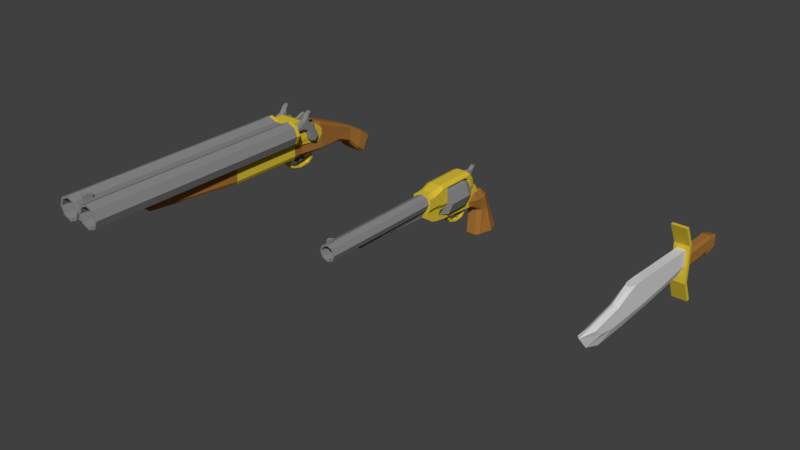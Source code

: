 # Source: Weapon_Set.blend  (saved by Blender 2.79.0; exported with 4.5.12 LTS)
import bpy
from mathutils import Matrix  # noqa: F401  (used for matrix-valued properties, if any)

bpy.ops.wm.read_factory_settings(use_empty=True)
scene = bpy.context.scene
scene.name = 'Scene'

# ---- collections
col_collection_1 = bpy.data.collections.new('Collection 1'); scene.collection.children.link(col_collection_1)

# ---- materials (node trees are filled in below, after node groups)
mat_brass = bpy.data.materials.new('Brass')
mat_brass.alpha_threshold = 0.0
mat_brass.diffuse_color = (0.7105, 0.528, 0.03859, 1.0)
mat_brass.roughness = 0.5
mat_metal = bpy.data.materials.new('Metal')
mat_metal.alpha_threshold = 0.0
mat_metal.diffuse_color = (0.2462, 0.2462, 0.2462, 1.0)
mat_metal.roughness = 0.5
mat_wood = bpy.data.materials.new('Wood')
mat_wood.alpha_threshold = 0.0
mat_wood.diffuse_color = (0.3763, 0.1651, 0.0356, 1.0)
mat_wood.roughness = 0.5
mat_metal_light = bpy.data.materials.new('Metal_Light')
mat_metal_light.alpha_threshold = 0.0
mat_metal_light.diffuse_color = (0.686, 0.686, 0.686, 1.0)
mat_metal_light.roughness = 0.5

# ---- material node trees
mat_metal_light.use_nodes = True; mat_metal_light.node_tree.nodes.clear()
_N = mat_metal_light.node_tree.nodes; _L = mat_metal_light.node_tree.links
n0 = _N.new('ShaderNodeOutputMaterial'); n0.name = 'Material Output'; n0.location = (300, 300)
n1 = _N.new('ShaderNodeBsdfDiffuse'); n1.name = 'Diffuse BSDF'; n1.location = (10, 300)
n1.inputs[0].default_value = (0.686, 0.686, 0.686, 1.0)
_L.new(n1.outputs[0], n0.inputs[0])
n0.is_active_output = True

# ---- world
world_world = bpy.data.worlds.new('World'); scene.world = world_world
world_world.color = (0.05088, 0.05088, 0.05088)
world_world.use_sun_shadow = False
world_world.sun_shadow_jitter_overblur = 0.0
world_world.cycles.sampling_method = 'MANUAL'

# ---- meshes
me_cube_015 = bpy.data.meshes.new('Cube.015')
me_cube_015.from_pydata([(-0.01683, -0.09356, -0.02238), (-0.01462, -0.09356, -0.02719), (0.01457, -0.09356, -0.02719), (-0.006008, 0.006964, 0.02497), (0.005949, 0.006964, 0.02497), (-0.0201, 0.0124, -0.004708), (0.02005, 0.0124, -0.004708), (0.02005, 0.006964, -0.004708), (-0.0201, 0.006964, -0.004708), (0.02005, -0.09356, -0.004708), (0.01678, -0.09356, -0.02238), (-0.0201, -0.09356, -0.004708), (0.01824, 0.0124, 0.03006), (0.01824, 0.006964, 0.03006), (0.03053, 0.0124, 0.0003834), (0.03053, 0.006964, 0.0003834), (-0.03059, 0.0124, 0.0003834), (-0.0183, 0.0124, 0.03006), (-0.0183, 0.006964, 0.03006), (-0.03059, 0.006964, 0.0003834), (0.02005, 0.03172, -0.004708), (-2.917e-05, 0.06592, 0.008528), (0.03562, 0.006964, 0.01267), (-0.03568, 0.006964, 0.01267), (0.006059, 0.01306, 0.02501), (0.03053, 0.006964, 0.02497), (-0.03059, 0.006964, 0.02497), (0.005949, 0.0124, 0.0003833), (0.02005, 0.006964, 0.0003833), (-0.0201, 0.006964, 0.0003833), (-0.006008, 0.0124, 0.0003833), (-0.01683, -0.09356, -0.004708), (0.01678, -0.09356, -0.004708), (0.01827, 0.02045, 0.01284), (0.01824, 0.01666, 0.02497), (0.0199, 0.01752, 0.002182), (-0.01833, 0.02045, 0.01284), (-0.01996, 0.01752, 0.002182), (-0.03058, 0.01278, 0.02484), (-0.0183, 0.01666, 0.02497), (0.03052, 0.01278, 0.02484), (0.03561, 0.01255, 0.01267), (-0.03567, 0.01255, 0.01267), (-0.006117, 0.01306, 0.02501), (0.01824, 0.03172, 0.02497), (-0.0201, 0.03172, -0.004708), (-2.917e-05, 0.03172, 0.02497), (-0.0183, 0.03172, 0.02497), (0.02005, -0.09356, -0.02377), (-0.0183, 0.06592, 0.008528), (0.01976, 0.0165, -0.008395), (-0.01982, 0.0165, -0.008395), (-0.01837, 0.07383, -0.008651), (0.01831, 0.07383, -0.008651), (0.01824, 0.06592, 0.008528), (0.01824, 0.06592, -0.0169), (-0.0183, 0.06592, -0.0169), (-0.0183, 0.07377, 0.001301), (0.01824, 0.07377, 0.001301), (-2.916e-05, 0.07377, 0.001301), (-0.0201, 0.01666, -0.02377), (0.01741, 0.01666, -0.02896), (0.01741, -0.09356, -0.02896), (-0.0201, -0.09356, -0.02377), (-0.01746, -0.09356, -0.02896), (0.02005, 0.01666, -0.02377), (-0.01746, 0.01666, -0.02896), (-0.01683, -0.09416, -0.02238), (-0.01683, -0.09416, -0.01595), (-0.01462, -0.09416, -0.02719), (0.01678, -0.09416, -0.02238), (0.01457, -0.09416, -0.02719), (0.01678, -0.09416, -0.01595), (-0.01683, -0.09416, -0.004708), (0.01678, -0.09416, -0.004708), (-0.01683, -0.09416, -0.02238), (-0.01683, -0.09416, -0.01595), (-0.01462, -0.09416, -0.02719), (0.01678, -0.09416, -0.02238), (0.01457, -0.09416, -0.02719), (0.01678, -0.09416, -0.01595), (-0.01683, -0.09416, -0.004708), (0.01678, -0.09416, -0.004708), (-0.0201, -0.09416, -0.02377), (-0.01746, -0.09416, -0.02896), (0.02005, -0.09416, -0.02377), (0.01741, -0.09416, -0.02896), (-0.0201, -0.09416, -0.005124), (0.02005, -0.09416, -0.004708), (-0.01574, -0.2364, -0.01353), (-0.01367, -0.2364, -0.01664), (0.01361, -0.2364, -0.01664), (0.01568, -0.2364, -0.01409), (-0.01574, -0.2364, -0.004708), (0.01568, -0.2364, -0.004708), (-0.007046, -0.09356, 0.0004057), (-0.008411, -0.09356, 0.0004058), (0.008353, 0.006964, 0.0004058), (-0.008411, 0.006964, 0.0004058), (0.008353, -0.09356, 0.0004058), (0.006987, -0.09356, 0.0004057), (0.006987, -0.09416, 0.0004057), (-0.007046, -0.09416, 0.0004057), (-0.008411, -0.09416, 0.0004058), (-0.006588, -0.2364, 0.0004058), (0.008353, -0.09416, 0.0004058), (0.00653, -0.2364, 0.0004058), (-0.0197, 0.01666, -0.003744), (0.01964, 0.01666, -0.003744), (-0.01348, 0.07377, -0.03306), (-0.0179, 0.07377, -0.02928), (0.01784, 0.07377, -0.02928), (0.01343, 0.07377, -0.03306), (-0.0197, 0.01666, -0.02377), (-0.01746, 0.01666, -0.02896), (0.01741, 0.01666, -0.02896), (0.01964, 0.01666, -0.02377), (0.01109, 0.1192, -0.03507), (0.01409, 0.03224, -0.03008), (0.01777, 0.03224, -0.02566), (-0.01414, 0.03224, -0.03008), (-0.01783, 0.03224, -0.02566), (-0.015, 0.1163, -0.03034), (-0.01115, 0.1192, -0.03507), (-0.01225, 0.1003, -0.03306), (0.01498, 0.1161, -0.03035), (0.01219, 0.1003, -0.03306), (-0.01215, 0.07377, 0.01017), (0.01743, 0.07377, 0.006708), (0.01209, 0.07377, 0.01017), (0.01209, 0.05382, 0.01321), (0.01562, 0.04312, 0.01175), (-0.01215, 0.05382, 0.01321), (-0.01571, 0.04333, 0.01185), (-0.01755, 0.07429, 0.006474), (0.01007, 0.1166, -0.006852), (-0.009304, 0.1377, -0.01566), (-0.01357, 0.1394, -0.01956), (0.01069, 0.1387, -0.04289), (0.01413, 0.1393, -0.04009), (-0.01427, 0.1393, -0.04009), (-0.01075, 0.1387, -0.04289), (0.009627, 0.1433, -0.01867), (0.01343, 0.1398, -0.01966), (-0.01164, 0.164, -0.03072), (-0.01677, 0.1628, -0.03365), (0.01287, 0.1527, -0.05836), (0.01709, 0.154, -0.05517), (-0.01715, 0.154, -0.05517), (-0.01292, 0.1527, -0.05836), (0.01158, 0.164, -0.03072), (0.01671, 0.1628, -0.03365), (-0.01164, 0.1785, -0.04058), (-0.01677, 0.1769, -0.04333), (0.01287, 0.1638, -0.06655), (0.01709, 0.1655, -0.06355), (-0.01715, 0.1655, -0.06355), (-0.01292, 0.1638, -0.06655), (0.01158, 0.1785, -0.04058), (0.01671, 0.1769, -0.04333), (-0.006248, 0.1868, -0.05805), (0.006038, 0.176, -0.07114), (0.006223, 0.1782, -0.07068), (-0.006194, 0.1787, -0.07129), (0.005523, 0.186, -0.0554), (0.006144, 0.186, -0.05837), (-0.02416, 0.05824, 0.002465), (-0.02416, 0.04539, 0.03756), (-0.01967, 0.05824, 0.002465), (-0.01967, 0.04539, 0.03756), (-0.02416, 0.04393, -0.006935), (-0.02416, 0.01886, 0.01775), (-0.01967, 0.04393, -0.006935), (-0.01967, 0.01886, 0.01775), (-0.01848, 0.05821, -0.003613), (-0.01967, 0.03956, 0.03567), (-0.02535, 0.05821, -0.003613), (-0.02416, 0.03956, 0.03567), (-0.02416, 0.05158, 0.01765), (-0.01967, 0.05158, 0.01765), (-0.01967, 0.03978, 0.009321), (-0.02416, 0.03978, 0.009321), (-0.02535, 0.04909, 0.01589), (-0.01848, 0.04909, 0.01589), (-0.02416, 0.04256, 0.02871), (-0.01967, 0.04256, 0.02871), (-0.01967, 0.02188, 0.01281), (-0.02416, 0.02188, 0.01281), (-0.02535, 0.04018, 0.02285), (-0.01848, 0.04018, 0.02285), (-0.01967, 0.05533, 0.007043), (-0.01967, 0.0417, -0.002593), (-0.02416, 0.0417, -0.002593), (-0.02535, 0.05342, 0.005696), (-0.01848, 0.05342, 0.005696), (-0.02416, 0.05533, 0.007043), (-0.01967, 0.04324, 0.02054), (-0.01967, 0.03171, 0.0124), (-0.02416, 0.03171, 0.0124), (-0.02535, 0.04177, 0.01951), (-0.01848, 0.04177, 0.01951), (-0.02416, 0.04324, 0.02054), (-0.02416, 0.05293, 0.009817), (-0.01967, 0.05293, 0.009817), (-0.01967, 0.04114, 0.001497), (-0.02416, 0.04114, 0.001497), (-0.02535, 0.05102, 0.00847), (-0.01848, 0.05102, 0.00847), (-0.02416, 0.04642, 0.03636), (-0.01967, 0.04642, 0.03636), (-0.01967, 0.01882, 0.0144), (-0.02416, 0.01882, 0.0144), (-0.02535, 0.04163, 0.03328), (-0.01848, 0.04163, 0.03328), (-0.01967, 0.02821, 0.02508), (-0.02535, 0.05292, -0.00857), (-0.01848, 0.05292, -0.00857), (-0.02416, 0.02821, 0.02508), (-0.02535, 0.04106, 0.01022), (-0.01848, 0.04106, 0.01022), (-0.02535, 0.03394, 0.01845), (-0.01848, 0.03394, 0.01845), (-0.01848, 0.04727, 0.001352), (-0.02535, 0.04727, 0.001352), (-0.01848, 0.03635, 0.01568), (-0.02535, 0.03635, 0.01568), (-0.01848, 0.04486, 0.004126), (-0.02535, 0.04486, 0.004126), (-0.02535, 0.03039, 0.02256), (-0.01848, 0.03039, 0.02256), (-0.01967, 0.02315, 0.02252), (-0.02535, 0.05111, -0.008767), (-0.01848, 0.04036, 0.009727), (-0.01848, 0.02902, 0.01497), (-0.01848, 0.04395, -0.0009607), (-0.01848, 0.03413, 0.01411), (-0.01848, 0.04356, 0.003208), (-0.01848, 0.02464, 0.01851), (-0.01848, 0.05111, -0.008767), (-0.02416, 0.02315, 0.02252), (-0.02535, 0.04036, 0.009727), (-0.02535, 0.02902, 0.01497), (-0.02535, 0.04395, -0.0009607), (-0.02535, 0.03413, 0.01411), (-0.02535, 0.04356, 0.003208), (-0.02535, 0.02464, 0.01851), (-0.01848, 0.05455, -0.007838), (-0.02416, 0.03166, 0.0257), (-0.02535, 0.04354, 0.01197), (-0.02535, 0.03584, 0.01979), (-0.02535, 0.04916, 0.002691), (-0.02535, 0.03882, 0.01742), (-0.02535, 0.04676, 0.005465), (-0.02535, 0.03228, 0.0239), (-0.01967, 0.03166, 0.0257), (-0.02535, 0.05455, -0.007838), (-0.01848, 0.04354, 0.01197), (-0.01848, 0.03584, 0.01979), (-0.01848, 0.04916, 0.002691), (-0.01848, 0.03882, 0.01742), (-0.01848, 0.04676, 0.005465), (-0.01848, 0.03228, 0.0239), (-0.01848, 0.05652, -0.005858), (-0.02416, 0.0348, 0.02764), (-0.02535, 0.04653, 0.01409), (-0.02535, 0.03724, 0.02078), (-0.02535, 0.05146, 0.004311), (-0.02535, 0.03991, 0.01819), (-0.02535, 0.04906, 0.007085), (-0.02535, 0.03368, 0.02489), (-0.01967, 0.0348, 0.02764), (-0.02535, 0.05652, -0.005858), (-0.01848, 0.04653, 0.01409), (-0.01848, 0.03724, 0.02078), (-0.01848, 0.05146, 0.004311), (-0.01848, 0.03991, 0.01819), (-0.01848, 0.04906, 0.007085), (-0.01848, 0.03368, 0.02489), (-0.02077, 0.05824, 0.002425), (-0.02306, 0.05824, 0.002425), (-0.02306, 0.04539, 0.03756), (-0.02077, 0.04539, 0.03756), (-0.02306, 0.04393, -0.006935), (-0.02077, 0.04393, -0.006935), (-0.02077, 0.01886, 0.01775), (-0.02306, 0.01886, 0.01775), (-0.02077, 0.03956, 0.03567), (-0.02306, 0.03956, 0.03567), (-0.02077, 0.05821, -0.003613), (-0.02306, 0.05821, -0.003613), (-0.02077, 0.03978, 0.009321), (-0.02306, 0.03978, 0.009321), (-0.02306, 0.05158, 0.01765), (-0.02077, 0.05158, 0.01765), (-0.02077, 0.02188, 0.01281), (-0.02306, 0.02188, 0.01281), (-0.02306, 0.04256, 0.02871), (-0.02077, 0.04256, 0.02871), (-0.02306, 0.05533, 0.007043), (-0.02077, 0.05533, 0.007043), (-0.02077, 0.0417, -0.002593), (-0.02306, 0.0417, -0.002593), (-0.02306, 0.04324, 0.02054), (-0.02077, 0.04324, 0.02054), (-0.02077, 0.03171, 0.0124), (-0.02306, 0.03171, 0.0124), (-0.02306, 0.05293, 0.009817), (-0.02077, 0.05293, 0.009817), (-0.02077, 0.04114, 0.001497), (-0.02306, 0.04114, 0.001497), (-0.02077, 0.01882, 0.0144), (-0.02306, 0.01882, 0.0144), (-0.02306, 0.04642, 0.03636), (-0.02077, 0.04642, 0.03636), (-0.02077, 0.02821, 0.02508), (-0.02306, 0.02821, 0.02508), (-0.02077, 0.05292, -0.00857), (-0.02306, 0.05292, -0.00857), (-0.02077, 0.02315, 0.02252), (-0.02306, 0.02315, 0.02252), (-0.02077, 0.05111, -0.008767), (-0.02306, 0.05111, -0.008767), (-0.02077, 0.05455, -0.007838), (-0.02306, 0.05455, -0.007838), (-0.02077, 0.03166, 0.0257), (-0.02306, 0.03166, 0.0257), (-0.02077, 0.05652, -0.005858), (-0.02306, 0.05652, -0.005858), (-0.02077, 0.0348, 0.02764), (-0.02306, 0.0348, 0.02764), (0.01961, 0.05824, 0.002465), (0.01961, 0.04539, 0.03756), (0.0241, 0.05824, 0.002465), (0.0241, 0.04539, 0.03756), (0.01961, 0.04393, -0.006935), (0.01961, 0.01886, 0.01775), (0.0241, 0.04393, -0.006935), (0.0241, 0.01886, 0.01775), (0.0253, 0.05821, -0.003613), (0.0241, 0.03956, 0.03567), (0.01842, 0.05821, -0.003613), (0.01961, 0.03956, 0.03567), (0.01961, 0.05158, 0.01765), (0.0241, 0.05158, 0.01765), (0.0241, 0.03978, 0.009321), (0.01961, 0.03978, 0.009321), (0.01842, 0.04909, 0.01589), (0.0253, 0.04909, 0.01589), (0.01961, 0.04256, 0.02871), (0.0241, 0.04256, 0.02871), (0.0241, 0.02188, 0.01281), (0.01961, 0.02188, 0.01281), (0.01842, 0.04018, 0.02285), (0.0253, 0.04018, 0.02285), (0.0241, 0.05533, 0.007043), (0.0241, 0.0417, -0.002594), (0.01961, 0.0417, -0.002594), (0.01842, 0.05342, 0.005696), (0.0253, 0.05342, 0.005696), (0.01961, 0.05533, 0.007043), (0.0241, 0.04324, 0.02054), (0.0241, 0.03171, 0.0124), (0.01961, 0.03171, 0.0124), (0.01842, 0.04177, 0.01951), (0.0253, 0.04177, 0.01951), (0.01961, 0.04324, 0.02054), (0.01961, 0.05293, 0.009817), (0.0241, 0.05293, 0.009817), (0.0241, 0.04114, 0.001497), (0.01961, 0.04114, 0.001497), (0.01842, 0.05102, 0.00847), (0.0253, 0.05102, 0.00847), (0.01961, 0.04642, 0.03636), (0.0241, 0.04642, 0.03636), (0.0241, 0.01882, 0.0144), (0.01961, 0.01882, 0.0144), (0.01842, 0.04163, 0.03328), (0.0253, 0.04163, 0.03328), (0.0241, 0.02821, 0.02508), (0.01842, 0.05292, -0.00857), (0.0253, 0.05292, -0.00857), (0.01961, 0.02821, 0.02508), (0.01842, 0.04106, 0.01022), (0.0253, 0.04106, 0.01022), (0.01842, 0.03394, 0.01845), (0.0253, 0.03394, 0.01845), (0.0253, 0.04727, 0.001352), (0.01842, 0.04727, 0.001352), (0.0253, 0.03635, 0.01568), (0.01842, 0.03635, 0.01568), (0.0253, 0.04486, 0.004126), (0.01842, 0.04486, 0.004126), (0.01842, 0.03039, 0.02256), (0.0253, 0.03039, 0.02256), (0.0241, 0.02315, 0.02252), (0.01842, 0.05111, -0.008767), (0.0253, 0.04036, 0.009727), (0.0253, 0.02902, 0.01497), (0.0253, 0.04395, -0.0009607), (0.0253, 0.03413, 0.01411), (0.0253, 0.04356, 0.003208), (0.0253, 0.02464, 0.01851), (0.0253, 0.05111, -0.008767), (0.01961, 0.02315, 0.02252), (0.01842, 0.04036, 0.009727), (0.01842, 0.02902, 0.01497), (0.01842, 0.04395, -0.0009607), (0.01842, 0.03413, 0.01411), (0.01842, 0.04356, 0.003208), (0.01842, 0.02464, 0.01851), (0.0253, 0.05455, -0.007838), (0.01961, 0.03166, 0.0257), (0.01842, 0.04354, 0.01197), (0.01842, 0.03584, 0.01979), (0.01842, 0.04916, 0.002691), (0.01842, 0.03882, 0.01742), (0.01842, 0.04676, 0.005465), (0.01842, 0.03228, 0.0239), (0.0241, 0.03166, 0.0257), (0.01842, 0.05455, -0.007838), (0.0253, 0.04354, 0.01197), (0.0253, 0.03584, 0.01979), (0.0253, 0.04916, 0.002691), (0.0253, 0.03882, 0.01742), (0.0253, 0.04676, 0.005465), (0.0253, 0.03228, 0.0239), (0.0253, 0.05652, -0.005858), (0.01961, 0.0348, 0.02764), (0.01842, 0.04653, 0.01409), (0.01842, 0.03724, 0.02078), (0.01842, 0.05146, 0.004311), (0.01842, 0.03991, 0.01819), (0.01842, 0.04906, 0.007085), (0.01842, 0.03368, 0.02489), (0.0241, 0.0348, 0.02764), (0.01842, 0.05652, -0.005858), (0.0253, 0.04653, 0.01409), (0.0253, 0.03724, 0.02078), (0.0253, 0.05146, 0.004311), (0.0253, 0.03991, 0.01819), (0.0253, 0.04906, 0.007085), (0.0253, 0.03368, 0.02489), (0.023, 0.05824, 0.002425), (0.02071, 0.05824, 0.002425), (0.02071, 0.04539, 0.03756), (0.023, 0.04539, 0.03756), (0.02071, 0.04393, -0.006963), (0.023, 0.04393, -0.006963), (0.023, 0.01886, 0.01775), (0.02071, 0.01886, 0.01775), (0.023, 0.03956, 0.03567), (0.02071, 0.03956, 0.03567), (0.023, 0.05821, -0.003613), (0.02071, 0.05821, -0.003613), (0.023, 0.03978, 0.009321), (0.02071, 0.03978, 0.009321), (0.02071, 0.05158, 0.01765), (0.023, 0.05158, 0.01765), (0.023, 0.02188, 0.01281), (0.02071, 0.02188, 0.01281), (0.02071, 0.04256, 0.02871), (0.023, 0.04256, 0.02871), (0.02071, 0.05533, 0.007043), (0.023, 0.05533, 0.007043), (0.023, 0.0417, -0.002594), (0.02071, 0.0417, -0.002594), (0.02071, 0.04324, 0.02054), (0.023, 0.04324, 0.02054), (0.023, 0.03171, 0.0124), (0.02071, 0.03171, 0.0124), (0.02071, 0.05293, 0.009817), (0.023, 0.05293, 0.009817), (0.023, 0.04114, 0.001497), (0.02071, 0.04114, 0.001497), (0.023, 0.01882, 0.0144), (0.02071, 0.01882, 0.0144), (0.02071, 0.04642, 0.03636), (0.023, 0.04642, 0.03636), (0.023, 0.02821, 0.02508), (0.02071, 0.02821, 0.02508), (0.023, 0.05292, -0.00857), (0.02071, 0.05292, -0.00857), (0.023, 0.02315, 0.02252), (0.02071, 0.02315, 0.02252), (0.023, 0.05111, -0.008767), (0.02071, 0.05111, -0.008767), (0.023, 0.05455, -0.007838), (0.02071, 0.05455, -0.007838), (0.023, 0.03166, 0.0257), (0.02071, 0.03166, 0.0257), (0.023, 0.05652, -0.005858), (0.02071, 0.05652, -0.005858), (0.023, 0.0348, 0.02764), (0.02071, 0.0348, 0.02764), (0.03562, 0.006566, 0.01267), (0.03562, -0.3306, 0.01267), (0.03053, 0.006566, 0.0003834), (0.03053, -0.3306, 0.0003834), (0.01824, 0.006566, -0.004708), (0.01824, -0.3306, -0.004708), (0.005949, 0.006566, 0.0003834), (0.005949, -0.3306, 0.0003834), (0.0008577, 0.006566, 0.01267), (0.0008577, -0.3306, 0.01267), (0.005949, 0.006566, 0.02497), (0.005949, -0.3306, 0.02497), (0.01824, 0.006566, 0.03006), (0.01824, -0.3306, 0.03006), (0.03053, 0.006566, 0.02497), (0.03053, -0.3306, 0.02497), (0.0324, -0.3306, 0.01267), (0.02826, -0.3306, 0.002659), (0.01824, -0.3306, -0.00149), (0.008224, -0.3306, 0.002659), (0.004076, -0.3306, 0.01267), (0.008224, -0.3306, 0.02269), (0.01824, -0.3306, 0.02684), (0.02826, -0.3306, 0.02269), (0.0324, 0.006566, 0.01267), (0.02826, 0.006566, 0.002659), (0.01824, 0.006566, -0.00149), (0.008224, 0.006566, 0.002659), (0.004076, 0.006566, 0.01267), (0.008224, 0.006566, 0.02269), (0.01824, 0.006566, 0.02684), (0.02826, 0.006566, 0.02269), (-0.001996, -0.308, 0.02413), (0.001937, -0.308, 0.02413), (-0.001996, -0.3223, 0.02413), (-0.001996, -0.3223, 0.03343), (0.001937, -0.3223, 0.02413), (0.001937, -0.3223, 0.03343), (0.001937, -0.3152, 0.02413), (0.001937, -0.3152, 0.03343), (-0.001996, -0.3152, 0.02413), (-0.001996, -0.3152, 0.03343), (-0.001996, -0.308, 0.03069), (0.001937, -0.308, 0.03069), (0.001937, -0.3223, 0.03253), (-0.001996, -0.3223, 0.03253), (-0.001996, -0.3152, 0.03253), (0.001937, -0.3152, 0.03253), (0.0006262, -0.308, 0.02237), (-0.0006848, -0.308, 0.02237), (-0.0006848, -0.3223, 0.02237), (0.0006262, -0.3223, 0.02237), (0.0006262, -0.3223, 0.0352), (-0.0006848, -0.3223, 0.0352), (0.0006262, -0.3152, 0.0352), (-0.0006848, -0.3152, 0.0352), (0.0006262, -0.3152, 0.02237), (-0.0006848, -0.3152, 0.02237), (0.0006262, -0.3223, 0.03337), (-0.0006848, -0.3223, 0.03337), (-0.0006848, -0.308, 0.03172), (0.0006262, -0.308, 0.03172), (0.0006262, -0.3152, 0.03337), (-0.0006848, -0.3152, 0.03337), (-0.0009172, 0.006566, 0.01267), (-0.0009172, -0.3306, 0.01267), (-0.006008, 0.006566, 0.0003834), (-0.006008, -0.3306, 0.0003834), (-0.0183, 0.006566, -0.004708), (-0.0183, -0.3306, -0.004708), (-0.03059, 0.006566, 0.0003834), (-0.03059, -0.3306, 0.0003834), (-0.03568, 0.006566, 0.01267), (-0.03568, -0.3306, 0.01267), (-0.03059, 0.006566, 0.02497), (-0.03059, -0.3306, 0.02497), (-0.0183, 0.006566, 0.03006), (-0.0183, -0.3306, 0.03006), (-0.006008, 0.006566, 0.02497), (-0.006008, -0.3306, 0.02497), (-0.004135, -0.3306, 0.01267), (-0.008284, -0.3306, 0.002659), (-0.0183, -0.3306, -0.00149), (-0.02832, -0.3306, 0.002659), (-0.03246, -0.3306, 0.01267), (-0.02832, -0.3306, 0.02269), (-0.0183, -0.3306, 0.02684), (-0.008284, -0.3306, 0.02269), (-0.004135, 0.006566, 0.01267), (-0.008284, 0.006566, 0.002659), (-0.0183, 0.006566, -0.00149), (-0.02832, 0.006566, 0.002659), (-0.03246, 0.006566, 0.01267), (-0.02832, 0.006566, 0.02269), (-0.0183, 0.006566, 0.02684), (-0.008284, 0.006566, 0.02269), (-0.00841, 0.006566, 0.0003834), (-0.00841, 0.006566, 0.02497), (0.008352, 0.006566, 0.0003834), (0.008352, 0.006566, 0.02497), (-0.00841, -0.3276, 0.0003834), (-0.00841, -0.3276, 0.02497), (0.008352, -0.3276, 0.0003834), (0.008352, -0.3276, 0.02497), (-0.003854, 0.006566, 0.01267), (0.003796, 0.006566, 0.01267), (0.003796, -0.3276, 0.01267), (-0.003854, -0.3276, 0.01267), (0.001937, 0.0388, 0.01873), (-0.001996, 0.0388, 0.01873), (0.001937, 0.05129, 0.01443), (0.001937, 0.05606, 0.02517), (-0.001996, 0.05129, 0.01443), (-0.001996, 0.05606, 0.02517), (-0.001996, 0.05029, 0.01456), (-0.001996, 0.05527, 0.02588), (0.001937, 0.05029, 0.01456), (0.001937, 0.05527, 0.02588), (0.001937, 0.04285, 0.02175), (-0.001996, 0.04285, 0.02175), (-0.001996, 0.05577, 0.02437), (0.001937, 0.05577, 0.02437), (0.001937, 0.05496, 0.02503), (-0.001996, 0.05496, 0.02503), (-0.0006848, 0.0382, 0.01708), (0.0006262, 0.0382, 0.01708), (0.0006262, 0.05073, 0.01289), (-0.0006848, 0.05073, 0.01289), (-0.0006848, 0.05662, 0.02672), (0.0006262, 0.05662, 0.02672), (-0.0006848, 0.0545, 0.02701), (0.0006262, 0.0545, 0.02701), (-0.0006848, 0.04969, 0.01292), (0.0006262, 0.04969, 0.01292), (-0.0006848, 0.05722, 0.02512), (0.0006262, 0.05722, 0.02512), (0.0006262, 0.0432, 0.02271), (-0.0006848, 0.0432, 0.02271), (-0.0006848, 0.05049, 0.02611), (0.0006262, 0.05049, 0.02611), (-0.005427, 0.06647, -0.04455), (0.005368, 0.06647, -0.04455), (-0.005427, 0.05859, -0.05192), (0.005368, 0.05859, -0.05192), (-0.005427, 0.04084, -0.05383), (0.005368, 0.04084, -0.05383), (-0.005427, 0.02361, -0.04915), (0.005368, 0.02361, -0.04915), (-0.005427, 0.01699, -0.04063), (0.005368, 0.01699, -0.04063), (-0.007573, 0.01845, -0.03088), (0.007515, 0.01845, -0.03088), (-0.007573, 0.04251, -0.03278), (0.007515, 0.04251, -0.03278), (-0.007573, 0.06657, -0.03469), (0.007515, 0.06657, -0.03469), (0.005368, 0.06189, -0.04419), (0.005368, 0.05547, -0.05019), (0.005368, 0.041, -0.05175), (0.005368, 0.02696, -0.04793), (0.005368, 0.02157, -0.04099), (0.005368, 0.02564, -0.03293), (0.005368, 0.04239, -0.03425), (0.005368, 0.05914, -0.03558), (-0.005427, 0.06189, -0.04419), (-0.005427, 0.05547, -0.05019), (-0.005427, 0.041, -0.05175), (-0.005427, 0.02696, -0.04793), (-0.005427, 0.02157, -0.04099), (-0.005427, 0.02564, -0.03293), (-0.005427, 0.04239, -0.03425), (-0.005427, 0.05914, -0.03558), (-0.005427, 0.06372, -0.03714), (0.005368, 0.06372, -0.03714), (0.005368, 0.06059, -0.03895), (-0.005427, 0.06059, -0.03895), (-0.005427, 0.02087, -0.03375), (0.005368, 0.02087, -0.03375), (0.005368, 0.02368, -0.03603), (-0.005427, 0.02368, -0.03603), (0.007515, 0.01564, -0.02854), (-0.007573, 0.01564, -0.02854), (-0.007573, 0.04267, -0.03068), (0.007515, 0.04267, -0.03068), (-0.007573, 0.06971, -0.03283), (0.007515, 0.06971, -0.03283), (0.007515, 0.04259, -0.03173), (0.007515, 0.01555, -0.02959), (-0.007573, 0.01555, -0.02959), (-0.007573, 0.04259, -0.03173), (-0.007573, 0.06963, -0.03388), (0.007515, 0.06963, -0.03388), (-0.001237, 0.04985, -0.0381), (0.001178, 0.04985, -0.0381), (0.001178, 0.05249, -0.03831), (-0.001237, 0.05249, -0.03831), (-0.003651, 0.05048, -0.03815), (0.003593, 0.05048, -0.03815), (0.003593, 0.05186, -0.03826), (-0.003651, 0.05186, -0.03826), (-0.00306, 0.04914, -0.04449), (-0.003651, 0.0502, -0.03174), (0.003002, 0.04914, -0.04449), (0.003593, 0.0502, -0.03174), (-0.00306, 0.04802, -0.04422), (-0.003651, 0.04882, -0.03163), (0.003002, 0.04802, -0.04422), (0.003593, 0.04882, -0.03163), (0.000981, 0.04966, -0.04462), (-0.00104, 0.04966, -0.04462), (-0.001237, 0.05083, -0.03179), (0.001178, 0.05083, -0.03179), (-0.00104, 0.0475, -0.0441), (0.000981, 0.0475, -0.0441), (0.001178, 0.04819, -0.03158), (-0.001237, 0.04819, -0.03158), (-0.003651, 0.04964, -0.04363), (0.003593, 0.04964, -0.04363), (0.003593, 0.0483, -0.04331), (-0.003651, 0.0483, -0.04331), (0.001178, 0.04768, -0.04316), (-0.001237, 0.04768, -0.04316), (-0.001237, 0.05026, -0.04378), (0.001178, 0.05026, -0.04378), (-0.001237, 0.04045, -0.0395), (0.001178, 0.04045, -0.0395), (0.001178, 0.04271, -0.04089), (-0.001237, 0.04271, -0.04089), (-0.003651, 0.04099, -0.03984), (0.003593, 0.04099, -0.03984), (0.003593, 0.04217, -0.04055), (-0.003651, 0.04217, -0.04055), (-0.00306, 0.03693, -0.04489), (-0.003651, 0.04363, -0.03399), (0.003002, 0.03693, -0.04489), (0.003593, 0.04363, -0.03399), (-0.00306, 0.03605, -0.04415), (-0.003651, 0.04245, -0.03327), (0.003002, 0.03605, -0.04415), (0.003593, 0.04245, -0.03327), (0.000981, 0.03734, -0.04524), (-0.00104, 0.03734, -0.04524), (-0.001237, 0.04417, -0.03432), (0.001178, 0.04417, -0.03432), (-0.00104, 0.03564, -0.0438), (0.000981, 0.03564, -0.0438), (0.001178, 0.04191, -0.03294), (-0.001237, 0.04191, -0.03294), (-0.003651, 0.03777, -0.04435), (0.003593, 0.03777, -0.04435), (0.003593, 0.03672, -0.04346), (-0.003651, 0.03672, -0.04346), (0.001178, 0.03623, -0.04305), (-0.001237, 0.03623, -0.04305), (-0.001237, 0.03825, -0.04476), (0.001178, 0.03825, -0.04476)], [], [(28, 7, 15), (4, 26, 25), (7, 48, 65), (60, 63, 8), (25, 13, 4), (6, 35, 14), (12, 40, 34), (5, 51, 8), (8, 29, 19), (16, 42, 37), (34, 40, 33), (33, 41, 35), (36, 42, 38), (33, 40, 41), (24, 46, 43), (36, 37, 42), (37, 36, 45), (38, 39, 36), (33, 44, 34), (44, 33, 54), (36, 47, 49), (50, 20, 35), (6, 50, 35), (7, 65, 50), (53, 58, 54), (57, 53, 52), (59, 53, 57), (53, 59, 58), (70, 80, 78), (72, 82, 80), (67, 77, 75), (73, 81, 102), (73, 76, 81), (69, 79, 77), (71, 78, 79), (68, 75, 76), (87, 89, 93), (76, 87, 81), (88, 92, 85), (96, 100, 99), (102, 105, 101), (82, 74, 101), (52, 56, 51, 45), (4, 3, 26), (43, 3, 4, 24), (105, 88, 82, 101), (7, 9, 48), (25, 40, 12, 13), (15, 7, 6, 14), (12, 24, 4, 13), (38, 26, 18, 17), (18, 3, 43, 17), (26, 3, 18), (16, 5, 8, 19), (19, 29, 26, 23), (16, 19, 23, 42), (54, 33, 20, 53), (15, 14, 41, 22), (53, 20, 50, 55), (29, 28, 25, 26), (42, 23, 26, 38), (22, 41, 40, 25), (8, 7, 28, 29), (5, 37, 51), (64, 66, 61, 62), (15, 22, 25, 28), (55, 50, 51, 56), (5, 16, 37), (14, 35, 41), (8, 51, 60), (17, 39, 38), (35, 20, 33), (36, 39, 47), (51, 37, 45), (49, 47, 46, 21), (39, 43, 46, 47), (39, 17, 43), (46, 24, 34, 44), (24, 12, 34), (21, 46, 44, 54), (59, 21, 54, 58), (65, 61, 66, 60), (29, 28, 27, 30), (6, 7, 50), (8, 63, 11), (0, 31, 11, 63), (57, 49, 21, 59), (0, 67, 68), (53, 55, 56, 52), (49, 52, 45, 36), (48, 62, 61, 65), (52, 49, 57), (60, 66, 64, 63), (67, 0, 1, 69), (1, 64, 62, 2), (96, 11, 31, 95), (0, 63, 64, 1), (10, 48, 9, 32), (10, 2, 62, 48), (73, 31, 0, 68), (70, 72, 80), (72, 74, 82), (97, 7, 8, 98), (10, 72, 70), (69, 1, 2, 71), (71, 2, 10, 70), (72, 10, 32, 74), (86, 79, 78, 85), (84, 77, 79, 86), (99, 9, 7, 97), (67, 69, 77), (73, 68, 76), (69, 71, 79), (71, 70, 78), (68, 67, 75), (87, 76, 75, 83), (88, 85, 78, 80), (80, 82, 88), (84, 83, 75, 77), (101, 74, 32, 100), (93, 89, 92, 94), (90, 84, 86, 91), (91, 86, 85, 92), (90, 89, 83, 84), (87, 83, 89), (88, 94, 92), (99, 97, 98, 96), (101, 100, 95, 102), (96, 95, 100), (106, 105, 103, 104), (98, 8, 11, 96), (102, 103, 105), (103, 102, 81, 87), (95, 31, 73, 102), (104, 93, 94, 106), (99, 100, 32, 9), (105, 106, 94, 88), (103, 87, 93, 104), (60, 51, 50, 65), (89, 90, 91, 92), (110, 134, 122), (107, 133, 113), (133, 121, 113), (136, 134, 127), (124, 122, 123), (134, 136, 137), (143, 142, 135), (122, 137, 140), (115, 116, 113, 114), (163, 162, 161), (119, 131, 116), (116, 131, 108), (143, 128, 111, 125), (110, 121, 133, 134), (111, 119, 118, 112), (121, 120, 114, 113), (120, 118, 115, 114), (109, 112, 118, 120), (110, 109, 120, 121), (119, 116, 115, 118), (133, 131, 130, 132), (140, 141, 123, 122), (126, 112, 109, 124), (122, 124, 109, 110), (125, 111, 112, 126), (131, 119, 111, 128), (132, 130, 129, 127), (134, 133, 132, 127), (128, 129, 130, 131), (128, 143, 135, 129), (135, 136, 127, 129), (117, 126, 124, 123), (122, 134, 137), (148, 149, 141, 140), (126, 117, 125), (138, 117, 123, 141), (125, 139, 143), (139, 125, 117, 138), (136, 135, 142), (152, 144, 150, 158), (144, 145, 137, 136), (145, 148, 140, 137), (151, 143, 139, 147), (147, 139, 138, 146), (149, 146, 138, 141), (150, 144, 136, 142), (150, 142, 143, 151), (162, 155, 154, 161), (158, 150, 151, 159), (156, 157, 149, 148), (152, 153, 145, 144), (153, 156, 148, 145), (159, 151, 147, 155), (155, 147, 146, 154), (154, 146, 149, 157), (161, 154, 157, 163), (164, 160, 152, 158), (164, 158, 159, 165), (160, 163, 156, 153), (157, 156, 163), (153, 152, 160), (165, 159, 155, 162), (163, 160, 165, 162), (160, 164, 165), (116, 108, 107, 113), (131, 133, 107, 108), (313, 281, 169, 209), (237, 230, 173, 210), (311, 285, 171, 211), (212, 177, 167, 208), (321, 282, 170, 231), (287, 280, 167, 177), (329, 287, 177, 263), (279, 289, 176, 166), (269, 263, 177, 212), (209, 169, 175, 213), (203, 179, 183, 207), (268, 264, 182, 206), (206, 182, 178, 202), (309, 291, 181, 205), (236, 232, 180, 204), (307, 293, 179, 203), (196, 185, 189, 200), (267, 265, 188, 199), (199, 188, 184, 201), (305, 295, 187, 198), (235, 233, 186, 197), (303, 297, 185, 196), (278, 299, 190, 168), (238, 234, 191, 172), (282, 301, 192, 170), (176, 193, 195, 166), (271, 266, 193, 176), (168, 190, 194, 174), (293, 303, 196, 179), (232, 235, 197, 180), (291, 305, 198, 181), (182, 199, 201, 178), (264, 267, 199, 182), (179, 196, 200, 183), (299, 307, 203, 190), (234, 236, 204, 191), (301, 309, 205, 192), (193, 206, 202, 195), (266, 268, 206, 193), (190, 203, 207, 194), (185, 209, 213, 189), (265, 269, 212, 188), (188, 212, 208, 184), (295, 311, 211, 187), (233, 237, 210, 186), (297, 313, 209, 185), (257, 261, 229, 221), (241, 245, 228, 220), (242, 244, 227, 223), (258, 260, 226, 222), (240, 243, 225, 218), (256, 259, 224, 219), (231, 242, 223, 215), (246, 258, 222, 216), (259, 257, 221, 224), (243, 241, 220, 225), (260, 256, 219, 226), (244, 240, 218, 227), (245, 239, 217, 228), (319, 315, 217, 239), (323, 317, 215, 255), (261, 254, 214, 229), (285, 319, 239, 171), (211, 171, 239, 245), (205, 181, 240, 244), (198, 187, 241, 243), (170, 192, 242, 231), (181, 198, 243, 240), (192, 205, 244, 242), (187, 211, 245, 241), (221, 229, 237, 233), (222, 226, 236, 234), (219, 224, 235, 232), (216, 222, 234, 238), (224, 221, 233, 235), (226, 219, 232, 236), (317, 321, 231, 215), (229, 214, 230, 237), (277, 270, 254, 261), (327, 323, 255, 271), (276, 272, 256, 260), (275, 273, 257, 259), (262, 274, 258, 246), (272, 275, 259, 256), (274, 276, 260, 258), (273, 277, 261, 257), (220, 228, 253, 249), (223, 227, 252, 250), (218, 225, 251, 248), (215, 223, 250, 255), (225, 220, 249, 251), (227, 218, 248, 252), (228, 217, 247, 253), (315, 325, 247, 217), (189, 213, 277, 273), (194, 207, 276, 274), (183, 200, 275, 272), (174, 194, 274, 262), (200, 189, 273, 275), (207, 183, 272, 276), (289, 327, 271, 176), (213, 175, 270, 277), (249, 253, 269, 265), (250, 252, 268, 266), (248, 251, 267, 264), (255, 250, 266, 271), (251, 249, 265, 267), (252, 248, 264, 268), (253, 247, 263, 269), (325, 329, 263, 247), (254, 270, 328, 324), (324, 328, 329, 325), (174, 262, 326, 288), (288, 326, 327, 289), (214, 254, 324, 314), (314, 324, 325, 315), (262, 246, 322, 326), (326, 322, 323, 327), (216, 238, 320, 316), (316, 320, 321, 317), (173, 230, 318, 284), (284, 318, 319, 285), (246, 216, 316, 322), (322, 316, 317, 323), (230, 214, 314, 318), (318, 314, 315, 319), (184, 208, 312, 296), (296, 312, 313, 297), (186, 210, 310, 294), (294, 310, 311, 295), (191, 204, 308, 300), (300, 308, 309, 301), (195, 202, 306, 298), (298, 306, 307, 299), (180, 197, 304, 290), (290, 304, 305, 291), (178, 201, 302, 292), (292, 302, 303, 293), (172, 191, 300, 283), (283, 300, 301, 282), (166, 195, 298, 279), (279, 298, 299, 278), (201, 184, 296, 302), (302, 296, 297, 303), (197, 186, 294, 304), (304, 294, 295, 305), (202, 178, 292, 306), (306, 292, 293, 307), (204, 180, 290, 308), (308, 290, 291, 309), (168, 174, 288, 278), (278, 288, 289, 279), (270, 175, 286, 328), (328, 286, 287, 329), (175, 169, 281, 286), (286, 281, 280, 287), (238, 172, 283, 320), (320, 283, 282, 321), (210, 173, 284, 310), (310, 284, 285, 311), (208, 167, 280, 312), (312, 280, 281, 313), (477, 445, 333, 373), (401, 394, 337, 374), (475, 449, 335, 375), (376, 341, 331, 372), (485, 446, 334, 395), (451, 444, 331, 341), (493, 451, 341, 427), (443, 453, 340, 330), (433, 427, 341, 376), (373, 333, 339, 377), (367, 343, 347, 371), (432, 428, 346, 370), (370, 346, 342, 366), (473, 455, 345, 369), (400, 396, 344, 368), (471, 457, 343, 367), (360, 349, 353, 364), (431, 429, 352, 363), (363, 352, 348, 365), (469, 459, 351, 362), (399, 397, 350, 361), (467, 461, 349, 360), (442, 463, 354, 332), (402, 398, 355, 336), (446, 465, 356, 334), (340, 357, 359, 330), (435, 430, 357, 340), (332, 354, 358, 338), (457, 467, 360, 343), (396, 399, 361, 344), (455, 469, 362, 345), (346, 363, 365, 342), (428, 431, 363, 346), (343, 360, 364, 347), (463, 471, 367, 354), (398, 400, 368, 355), (465, 473, 369, 356), (357, 370, 366, 359), (430, 432, 370, 357), (354, 367, 371, 358), (349, 373, 377, 353), (429, 433, 376, 352), (352, 376, 372, 348), (459, 475, 375, 351), (397, 401, 374, 350), (461, 477, 373, 349), (421, 425, 393, 385), (405, 409, 392, 384), (406, 408, 391, 387), (422, 424, 390, 386), (404, 407, 389, 382), (420, 423, 388, 383), (395, 406, 387, 379), (410, 422, 386, 380), (423, 421, 385, 388), (407, 405, 384, 389), (424, 420, 383, 390), (408, 404, 382, 391), (409, 403, 381, 392), (483, 479, 381, 403), (487, 481, 379, 419), (425, 418, 378, 393), (449, 483, 403, 335), (375, 335, 403, 409), (369, 345, 404, 408), (362, 351, 405, 407), (334, 356, 406, 395), (345, 362, 407, 404), (356, 369, 408, 406), (351, 375, 409, 405), (385, 393, 401, 397), (386, 390, 400, 398), (383, 388, 399, 396), (380, 386, 398, 402), (388, 385, 397, 399), (390, 383, 396, 400), (481, 485, 395, 379), (393, 378, 394, 401), (441, 434, 418, 425), (491, 487, 419, 435), (440, 436, 420, 424), (439, 437, 421, 423), (426, 438, 422, 410), (436, 439, 423, 420), (438, 440, 424, 422), (437, 441, 425, 421), (384, 392, 417, 413), (387, 391, 416, 414), (382, 389, 415, 412), (379, 387, 414, 419), (389, 384, 413, 415), (391, 382, 412, 416), (392, 381, 411, 417), (479, 489, 411, 381), (353, 377, 441, 437), (358, 371, 440, 438), (347, 364, 439, 436), (338, 358, 438, 426), (364, 353, 437, 439), (371, 347, 436, 440), (453, 491, 435, 340), (377, 339, 434, 441), (413, 417, 433, 429), (414, 416, 432, 430), (412, 415, 431, 428), (419, 414, 430, 435), (415, 413, 429, 431), (416, 412, 428, 432), (417, 411, 427, 433), (489, 493, 427, 411), (418, 434, 492, 488), (488, 492, 493, 489), (338, 426, 490, 452), (452, 490, 491, 453), (378, 418, 488, 478), (478, 488, 489, 479), (426, 410, 486, 490), (490, 486, 487, 491), (380, 402, 484, 480), (480, 484, 485, 481), (337, 394, 482, 448), (448, 482, 483, 449), (410, 380, 480, 486), (486, 480, 481, 487), (394, 378, 478, 482), (482, 478, 479, 483), (348, 372, 476, 460), (460, 476, 477, 461), (350, 374, 474, 458), (458, 474, 475, 459), (355, 368, 472, 464), (464, 472, 473, 465), (359, 366, 470, 462), (462, 470, 471, 463), (344, 361, 468, 454), (454, 468, 469, 455), (342, 365, 466, 456), (456, 466, 467, 457), (336, 355, 464, 447), (447, 464, 465, 446), (330, 359, 462, 443), (443, 462, 463, 442), (365, 348, 460, 466), (466, 460, 461, 467), (361, 350, 458, 468), (468, 458, 459, 469), (366, 342, 456, 470), (470, 456, 457, 471), (368, 344, 454, 472), (472, 454, 455, 473), (332, 338, 452, 442), (442, 452, 453, 443), (434, 339, 450, 492), (492, 450, 451, 493), (339, 333, 445, 450), (450, 445, 444, 451), (402, 336, 447, 484), (484, 447, 446, 485), (374, 337, 448, 474), (474, 448, 449, 475), (372, 331, 444, 476), (476, 444, 445, 477), (465, 464, 355, 356), (508, 494, 518, 525), (501, 499, 512, 513), (494, 495, 497, 496), (504, 506, 524, 523), (497, 495, 510, 511), (496, 497, 499, 498), (496, 498, 520, 519), (507, 505, 515, 516), (498, 499, 501, 500), (494, 496, 519, 518), (499, 497, 511, 512), (500, 501, 503, 502), (502, 504, 523, 522), (505, 503, 514, 515), (502, 503, 505, 504), (500, 502, 522, 521), (495, 509, 517, 510), (504, 505, 507, 506), (506, 508, 525, 524), (503, 501, 513, 514), (506, 507, 509, 508), (498, 500, 521, 520), (509, 507, 516, 517), (508, 509, 495, 494), (511, 510, 518, 519), (512, 511, 519, 520), (510, 517, 525, 518), (513, 512, 520, 521), (514, 513, 521, 522), (515, 514, 522, 523), (516, 515, 523, 524), (517, 516, 524, 525), (541, 533, 531, 538), (553, 547, 529, 539), (551, 544, 528, 534), (547, 549, 535, 529), (543, 551, 534, 526), (539, 529, 535, 540), (527, 537, 541, 532), (528, 539, 540, 534), (534, 540, 536, 526), (544, 553, 539, 528), (532, 541, 538, 530), (542, 555, 537, 527), (557, 554, 536, 540), (548, 533, 541, 556), (535, 549, 557, 540), (549, 548, 556, 557), (541, 537, 555, 556), (556, 555, 554, 557), (526, 536, 554, 543), (543, 554, 555, 542), (530, 538, 552, 545), (545, 552, 553, 544), (527, 532, 550, 542), (542, 550, 551, 543), (531, 533, 548, 546), (546, 548, 549, 547), (532, 530, 545, 550), (550, 545, 544, 551), (538, 531, 546, 552), (552, 546, 547, 553), (572, 558, 582, 589), (565, 563, 576, 577), (558, 559, 561, 560), (568, 570, 588, 587), (561, 559, 574, 575), (560, 561, 563, 562), (560, 562, 584, 583), (571, 569, 579, 580), (562, 563, 565, 564), (558, 560, 583, 582), (563, 561, 575, 576), (564, 565, 567, 566), (566, 568, 587, 586), (569, 567, 578, 579), (566, 567, 569, 568), (564, 566, 586, 585), (559, 573, 581, 574), (568, 569, 571, 570), (570, 572, 589, 588), (567, 565, 577, 578), (570, 571, 573, 572), (562, 564, 585, 584), (573, 571, 580, 581), (572, 573, 559, 558), (575, 574, 582, 583), (576, 575, 583, 584), (574, 581, 589, 582), (577, 576, 584, 585), (578, 577, 585, 586), (579, 578, 586, 587), (580, 579, 587, 588), (581, 580, 588, 589), (598, 591, 593, 599), (599, 593, 597, 600), (600, 597, 595, 601), (601, 595, 591, 598), (592, 596, 594, 590), (597, 593, 591, 595), (594, 601, 598, 590), (596, 600, 601, 594), (592, 599, 600, 596), (590, 598, 599, 592), (617, 609, 607, 614), (629, 623, 605, 615), (627, 620, 604, 610), (623, 625, 611, 605), (619, 627, 610, 602), (615, 605, 611, 616), (603, 613, 617, 608), (604, 615, 616, 610), (610, 616, 612, 602), (620, 629, 615, 604), (608, 617, 614, 606), (618, 631, 613, 603), (633, 630, 612, 616), (624, 609, 617, 632), (611, 625, 633, 616), (625, 624, 632, 633), (617, 613, 631, 632), (632, 631, 630, 633), (602, 612, 630, 619), (619, 630, 631, 618), (606, 614, 628, 621), (621, 628, 629, 620), (603, 608, 626, 618), (618, 626, 627, 619), (607, 609, 624, 622), (622, 624, 625, 623), (608, 606, 621, 626), (626, 621, 620, 627), (614, 607, 622, 628), (628, 622, 623, 629), (624, 625, 611, 616, 610, 627, 626, 608, 617, 609), (666, 634, 658, 669), (641, 639, 652, 653), (634, 635, 637, 636), (644, 646, 664, 663), (637, 635, 650, 651), (636, 637, 639, 638), (636, 638, 660, 659), (647, 645, 655, 656), (638, 639, 641, 640), (634, 636, 659, 658), (639, 637, 651, 652), (640, 641, 643, 642), (670, 644, 663, 673), (671, 643, 654, 672), (670, 671, 645, 644), (640, 642, 662, 661), (667, 649, 657, 668), (683, 682, 675, 676), (646, 648, 665, 664), (643, 641, 653, 654), (681, 680, 677, 674), (638, 640, 661, 660), (649, 647, 656, 657), (666, 667, 635, 634), (651, 650, 658, 659), (652, 651, 659, 660), (668, 657, 665, 669), (653, 652, 660, 661), (654, 653, 661, 662), (672, 654, 662, 673), (656, 655, 663, 664), (657, 656, 664, 665), (650, 668, 669, 658), (648, 649, 667, 666), (635, 667, 668, 650), (648, 666, 669, 665), (655, 672, 673, 663), (642, 643, 671, 670), (645, 671, 672, 655), (642, 670, 673, 662), (675, 674, 677, 676), (676, 677, 679, 678), (685, 684, 678, 679), (682, 681, 674, 675), (680, 685, 679, 677), (684, 683, 676, 678), (648, 646, 683, 684), (647, 649, 685, 680), (644, 645, 681, 682), (649, 648, 684, 685), (645, 647, 680, 681), (646, 644, 682, 683), (708, 705, 704, 709), (701, 697, 705, 708), (717, 688, 692, 711), (711, 692, 691, 712), (715, 686, 690, 713), (713, 690, 693, 710), (688, 705, 697, 692), (692, 697, 701, 691), (686, 709, 699, 690), (690, 699, 695, 693), (703, 706, 698, 694), (709, 704, 695, 699), (696, 700, 707, 702), (702, 707, 706, 703), (691, 701, 708, 687), (687, 708, 709, 686), (693, 695, 704, 689), (689, 704, 705, 688), (712, 691, 687, 714), (714, 687, 686, 715), (710, 693, 689, 716), (716, 689, 688, 717), (703, 716, 717, 702), (694, 710, 716, 703), (707, 714, 715, 706), (700, 712, 714, 707), (698, 713, 710, 694), (706, 715, 713, 698), (696, 711, 712, 700), (702, 717, 711, 696), (740, 737, 736, 741), (733, 729, 737, 740), (749, 720, 724, 743), (743, 724, 723, 744), (747, 718, 722, 745), (745, 722, 725, 742), (720, 737, 729, 724), (724, 729, 733, 723), (718, 741, 731, 722), (722, 731, 727, 725), (735, 738, 730, 726), (741, 736, 727, 731), (728, 732, 739, 734), (734, 739, 738, 735), (723, 733, 740, 719), (719, 740, 741, 718), (725, 727, 736, 721), (721, 736, 737, 720), (744, 723, 719, 746), (746, 719, 718, 747), (742, 725, 721, 748), (748, 721, 720, 749), (735, 748, 749, 734), (726, 742, 748, 735), (739, 746, 747, 738), (732, 744, 746, 739), (730, 745, 742, 726), (738, 747, 745, 730), (728, 743, 744, 732), (734, 749, 743, 728)])
me_cube_015.polygons.foreach_set('material_index', [0, 0, 0, 0, 0, 0, 0, 0, 0, 0, 0, 0, 0, 0, 0, 0, 0, 0, 0, 0, 0, 0, 0, 0, 0, 0, 0, 0, 2, 2, 2, 2, 2, 2, 2, 2, 2, 2, 2, 0, 2, 2, 0, 0, 0, 2, 0, 0, 0, 0, 0, 0, 0, 0, 0, 0, 0, 0, 0, 0, 0, 0, 0, 0, 0, 0, 0, 0, 0, 0, 0, 0, 0, 0, 0, 0, 0, 0, 0, 0, 0, 0, 0, 0, 0, 0, 0, 0, 0, 0, 0, 0, 0, 0, 0, 0, 0, 0, 0, 0, 2, 2, 0, 0, 0, 0, 0, 2, 2, 0, 2, 2, 2, 2, 2, 2, 2, 2, 2, 0, 2, 2, 2, 2, 2, 2, 0, 0, 0, 2, 0, 2, 2, 0, 2, 0, 2, 2, 0, 2, 2, 2, 2, 2, 2, 2, 2, 2, 2, 2, 2, 2, 2, 2, 2, 2, 2, 2, 2, 2, 2, 2, 2, 2, 2, 2, 2, 2, 2, 2, 2, 2, 2, 2, 2, 2, 2, 2, 2, 2, 2, 2, 2, 2, 2, 2, 2, 2, 2, 2, 2, 2, 2, 2, 2, 2, 2, 2, 2, 2, 2, 2, 2, 2, 2, 2, 1, 1, 1, 1, 1, 1, 1, 1, 1, 1, 1, 1, 1, 1, 1, 1, 1, 1, 1, 1, 1, 1, 1, 1, 1, 1, 1, 1, 1, 1, 1, 1, 1, 1, 1, 1, 1, 1, 1, 1, 1, 1, 1, 1, 1, 1, 1, 1, 1, 1, 1, 1, 1, 1, 1, 1, 1, 1, 1, 1, 1, 1, 1, 1, 1, 1, 1, 1, 1, 1, 1, 1, 1, 1, 1, 1, 1, 1, 1, 1, 1, 1, 1, 1, 1, 1, 1, 1, 1, 1, 1, 1, 1, 1, 1, 1, 1, 1, 1, 1, 1, 1, 1, 1, 1, 1, 1, 1, 1, 1, 1, 1, 1, 1, 1, 1, 1, 1, 1, 1, 1, 1, 1, 1, 1, 1, 1, 1, 1, 1, 1, 1, 1, 1, 1, 1, 1, 1, 1, 1, 1, 1, 1, 1, 1, 1, 1, 1, 1, 1, 1, 1, 1, 1, 1, 1, 1, 1, 1, 1, 1, 1, 1, 1, 1, 1, 1, 1, 1, 1, 1, 1, 1, 1, 1, 1, 1, 1, 1, 1, 1, 1, 1, 1, 1, 1, 1, 1, 1, 1, 1, 1, 1, 1, 1, 1, 1, 1, 1, 1, 1, 1, 1, 1, 1, 1, 1, 1, 1, 1, 1, 1, 1, 1, 1, 1, 1, 1, 1, 1, 1, 1, 1, 1, 1, 1, 1, 1, 1, 1, 1, 1, 1, 1, 1, 1, 1, 1, 1, 1, 1, 1, 1, 1, 1, 1, 1, 1, 1, 1, 1, 1, 1, 1, 1, 1, 1, 1, 1, 1, 1, 1, 1, 1, 1, 1, 1, 1, 1, 1, 1, 1, 1, 1, 1, 1, 1, 1, 1, 1, 1, 1, 1, 1, 1, 1, 1, 1, 1, 1, 1, 1, 1, 1, 1, 1, 1, 1, 1, 1, 1, 1, 1, 1, 1, 1, 1, 1, 1, 1, 1, 1, 1, 1, 1, 1, 1, 1, 1, 1, 1, 1, 1, 1, 1, 1, 1, 1, 1, 1, 1, 1, 1, 1, 1, 1, 1, 1, 1, 1, 1, 1, 1, 1, 1, 1, 1, 1, 1, 1, 1, 1, 1, 1, 1, 1, 1, 1, 1, 1, 1, 1, 1, 1, 1, 1, 1, 1, 1, 1, 1, 1, 1, 1, 1, 1, 1, 1, 1, 1, 1, 1, 1, 1, 1, 1, 1, 1, 1, 1, 1, 1, 1, 1, 1, 1, 1, 1, 1, 1, 1, 1, 1, 1, 1, 1, 1, 1, 1, 1, 1, 1, 1, 1, 1, 1, 1, 1, 1, 1, 1, 1, 1, 1, 1, 1, 1, 1, 1, 1, 1, 1, 1, 1, 1, 1, 1, 1, 1, 1, 1, 1, 1, 1, 1, 1, 1, 1, 1, 1, 1, 1, 1, 1, 1, 1, 1, 1, 1, 1, 0, 0, 0, 0, 0, 0, 0, 0, 0, 0, 0, 0, 0, 0, 0, 0, 0, 0, 0, 0, 0, 0, 0, 0, 0, 0, 0, 0, 0, 0, 0, 0, 0, 0, 0, 0, 0, 0, 0, 0, 0, 0, 0, 0, 0, 0, 0, 0, 0, 0, 0, 0, 1, 1, 1, 1, 1, 1, 1, 1, 1, 1, 1, 1, 1, 1, 1, 1, 1, 1, 1, 1, 1, 1, 1, 1, 1, 1, 1, 1, 1, 1, 1, 1, 1, 1, 1, 1, 1, 1, 1, 1, 1, 1, 1, 1, 1, 1, 1, 1, 1, 1, 1, 1, 1, 1, 1, 1, 1, 1, 1, 1])
me_cube_015.materials.append(mat_brass)
me_cube_015.materials.append(mat_metal)
me_cube_015.materials.append(mat_wood)
me_cube_015.use_remesh_preserve_volume = False
me_cube_015.use_remesh_preserve_attributes = False
me_cube_015.use_mirror_vertex_groups = False
me_cube_015.update()
me_cube_004 = bpy.data.meshes.new('Cube.004')
me_cube_004.from_pydata([(-0.0008224, 0.02528, -0.02687), (0.0008222, 0.02528, -0.02687), (0.0008222, 0.02708, -0.02703), (-0.0008224, 0.02708, -0.02703), (-0.002467, 0.02571, -0.02691), (0.002467, 0.02571, -0.02691), (0.002467, 0.02665, -0.02699), (-0.002467, 0.02665, -0.02699), (-0.002064, 0.02476, -0.03122), (-0.002467, 0.02556, -0.02254), (0.002064, 0.02476, -0.03122), (0.002467, 0.02556, -0.02254), (-0.002064, 0.024, -0.03103), (-0.002467, 0.02463, -0.02246), (0.002064, 0.024, -0.03103), (0.002467, 0.02463, -0.02246), (0.000688, 0.02511, -0.03131), (-0.0006882, 0.02511, -0.03131), (-0.0008224, 0.026, -0.02258), (0.0008222, 0.026, -0.02258), (-0.0006882, 0.02365, -0.03094), (0.000688, 0.02365, -0.03094), (0.0008222, 0.0242, -0.02242), (-0.0008224, 0.0242, -0.02242), (-0.002467, 0.02511, -0.03064), (0.002467, 0.02511, -0.03064), (0.002467, 0.0242, -0.03041), (-0.002467, 0.0242, -0.03041), (0.0008222, 0.02378, -0.0303), (-0.0008224, 0.02378, -0.0303), (-0.0008224, 0.02553, -0.03074), (0.0008222, 0.02553, -0.03074), (-0.001664, 0.0532, -0.007829), (-0.001664, 0.06013, 0.02835), (0.001664, 0.0532, -0.007829), (0.001664, 0.06013, 0.02835), (-0.001664, 0.04025, -0.00975), (-0.001664, 0.03763, 0.02426), (0.001664, 0.04025, -0.00975), (0.001664, 0.03763, 0.02426), (0.002547, 0.05184, -0.008032), (0.001664, 0.05605, 0.02928), (-0.002547, 0.05184, -0.008032), (-0.001664, 0.05605, 0.02928), (-0.001664, 0.05686, 0.01106), (0.001664, 0.05686, 0.01106), (0.001664, 0.04702, 0.009598), (-0.001664, 0.04702, 0.009598), (-0.002547, 0.05478, 0.01075), (0.002547, 0.05478, 0.01075), (-0.001664, 0.05539, 0.0229), (0.001664, 0.05539, 0.0229), (0.001664, 0.0377, 0.01938), (-0.001664, 0.0377, 0.01938), (-0.002547, 0.05195, 0.0195), (0.002547, 0.05195, 0.0195), (0.001664, 0.05538, 0.001666), (0.001664, 0.03892, -0.0007757), (-0.001664, 0.03892, -0.0007757), (-0.002547, 0.05379, 0.00143), (0.002547, 0.05379, 0.00143), (-0.001664, 0.05538, 0.001666), (0.001664, 0.05295, 0.01656), (0.001664, 0.04334, 0.01513), (-0.001664, 0.04334, 0.01513), (-0.002547, 0.05173, 0.01638), (0.002547, 0.05173, 0.01638), (-0.001664, 0.05295, 0.01656), (-0.001664, 0.05493, 0.004692), (0.001664, 0.05493, 0.004692), (0.001664, 0.0451, 0.003235), (-0.001664, 0.0451, 0.003235), (-0.002547, 0.05334, 0.004456), (0.002547, 0.05334, 0.004456), (-0.001664, 0.06033, 0.02704), (0.001664, 0.06033, 0.02704), (0.001664, 0.03645, 0.02179), (-0.001664, 0.03645, 0.02179), (-0.002547, 0.05644, 0.02667), (0.002547, 0.05644, 0.02667), (0.001664, 0.04568, 0.02596), (-0.002547, 0.04743, -0.008686), (0.002547, 0.04743, -0.008686), (-0.001664, 0.04568, 0.02596), (-0.002547, 0.04809, 0.009756), (0.002547, 0.04809, 0.009756), (-0.002547, 0.04676, 0.01873), (0.002547, 0.04676, 0.01873), (0.002547, 0.04866, 0.0006684), (-0.002547, 0.04866, 0.0006684), (0.002547, 0.04721, 0.0157), (-0.002547, 0.04721, 0.0157), (0.002547, 0.04821, 0.003695), (-0.002547, 0.04821, 0.003695), (-0.002547, 0.04609, 0.02322), (0.002547, 0.04609, 0.02322), (0.001664, 0.04182, 0.02609), (-0.002547, 0.04592, -0.00891), (0.002547, 0.0475, 0.009669), (0.002547, 0.04265, 0.01812), (0.002547, 0.04459, 6.494e-05), (0.002547, 0.04536, 0.01543), (0.002547, 0.04712, 0.003534), (0.002547, 0.0413, 0.02251), (0.002547, 0.04592, -0.00891), (-0.001664, 0.04182, 0.02609), (-0.002547, 0.0475, 0.009669), (-0.002547, 0.04265, 0.01812), (-0.002547, 0.04459, 6.494e-05), (-0.002547, 0.04536, 0.01543), (-0.002547, 0.04712, 0.003534), (-0.002547, 0.0413, 0.02251), (0.002547, 0.04879, -0.008484), (-0.001664, 0.04793, 0.02504), (-0.002547, 0.05015, 0.01006), (-0.002547, 0.04834, 0.01897), (-0.002547, 0.05024, 0.0009031), (-0.002547, 0.04927, 0.01601), (-0.002547, 0.04979, 0.00393), (-0.002547, 0.04767, 0.02345), (0.001664, 0.04793, 0.02504), (-0.002547, 0.04879, -0.008484), (0.002547, 0.05015, 0.01006), (0.002547, 0.04834, 0.01897), (0.002547, 0.05024, 0.0009031), (0.002547, 0.04927, 0.01601), (0.002547, 0.04979, 0.00393), (0.002547, 0.04767, 0.02345), (0.002547, 0.05043, -0.00824), (-0.001664, 0.05046, 0.02523), (-0.002547, 0.05265, 0.01043), (-0.002547, 0.04951, 0.01914), (-0.002547, 0.05215, 0.001187), (-0.002547, 0.05017, 0.01614), (-0.002547, 0.0517, 0.004214), (-0.002547, 0.04884, 0.02363), (0.001664, 0.05046, 0.02523), (-0.002547, 0.05043, -0.00824), (0.002547, 0.05265, 0.01043), (0.002547, 0.04951, 0.01914), (0.002547, 0.05215, 0.001187), (0.002547, 0.05017, 0.01614), (0.002547, 0.0517, 0.004214), (0.002547, 0.04884, 0.02363), (0.000849, 0.0532, -0.007829), (-0.0008492, 0.0532, -0.007829), (-0.0008492, 0.06013, 0.02835), (0.000849, 0.06013, 0.02835), (-0.0008492, 0.04025, -0.00975), (0.000849, 0.04025, -0.00975), (0.000849, 0.03763, 0.02426), (-0.0008492, 0.03763, 0.02426), (0.000849, 0.05605, 0.02928), (-0.0008492, 0.05605, 0.02928), (0.000849, 0.05184, -0.008032), (-0.0008492, 0.05184, -0.008032), (0.000849, 0.04702, 0.009598), (-0.0008492, 0.04702, 0.009598), (-0.0008492, 0.05686, 0.01106), (0.000849, 0.05686, 0.01106), (0.000849, 0.0377, 0.01938), (-0.0008492, 0.0377, 0.01938), (-0.0008492, 0.05539, 0.0229), (0.000849, 0.05539, 0.0229), (-0.0008492, 0.05538, 0.001666), (0.000849, 0.05538, 0.001666), (0.000849, 0.03892, -0.0007757), (-0.0008492, 0.03892, -0.0007757), (-0.0008492, 0.05295, 0.01656), (0.000849, 0.05295, 0.01656), (0.000849, 0.04334, 0.01513), (-0.0008492, 0.04334, 0.01513), (-0.0008492, 0.05493, 0.004692), (0.000849, 0.05493, 0.004692), (0.000849, 0.0451, 0.003235), (-0.0008492, 0.0451, 0.003235), (0.000849, 0.03645, 0.02179), (-0.0008492, 0.03645, 0.02179), (-0.0008492, 0.06033, 0.02704), (0.000849, 0.06033, 0.02704), (0.000849, 0.04568, 0.02596), (-0.0008492, 0.04568, 0.02596), (0.000849, 0.04743, -0.008686), (-0.0008492, 0.04743, -0.008686), (0.000849, 0.04182, 0.02609), (-0.0008492, 0.04182, 0.02609), (0.000849, 0.04592, -0.00891), (-0.0008492, 0.04592, -0.00891), (0.000849, 0.04879, -0.008484), (-0.0008492, 0.04879, -0.008484), (0.000849, 0.04793, 0.02504), (-0.0008492, 0.04793, 0.02504), (0.000849, 0.05043, -0.00824), (-0.0008492, 0.05043, -0.00824), (0.000849, 0.05046, 0.02523), (-0.0008492, 0.05046, 0.02523), (-9.281e-08, -0.04509, 0.0001721), (0.002779, -0.04509, -0.000979), (0.002779, -0.1233, -0.000979), (0.001151, -0.04509, -0.002607), (0.001151, -0.1233, -0.002607), (-0.001151, -0.04509, -0.002607), (-0.001151, -0.1233, -0.002607), (-0.002779, -0.04509, -0.000979), (-0.002779, -0.1233, -0.000979), (-0.002779, -0.04509, 0.001323), (-0.002779, -0.1233, 0.001323), (-0.001151, -0.04509, 0.002951), (-0.001151, -0.1233, 0.002951), (0.001151, -0.04509, 0.002951), (0.001151, -0.1233, 0.002951), (0.002779, -0.04509, 0.001323), (0.002779, -0.1233, 0.001323), (0.0007718, -0.04509, -0.006574), (0.0007718, -0.1233, -0.002607), (-0.000772, -0.04509, -0.006574), (-0.000772, -0.1233, -0.002607), (0.002259, -0.1233, -0.0007637), (0.0009357, -0.1233, -0.002087), (-0.0009359, -0.1233, -0.002087), (-0.002259, -0.1233, -0.0007637), (-0.002259, -0.1233, 0.001108), (-0.0009359, -0.1233, 0.002431), (0.0009357, -0.1233, 0.002431), (0.002259, -0.1233, 0.001108), (-9.73e-08, -0.161, 0.0001721), (0.002259, -0.161, -0.0007636), (0.0009357, -0.161, -0.002087), (-0.0009359, -0.161, -0.002087), (-0.002259, -0.161, -0.0007636), (-0.002259, -0.161, 0.001108), (-0.0009359, -0.161, 0.002431), (0.0009357, -0.161, 0.002431), (0.002259, -0.161, 0.001108), (-0.01096, 0.06622, -0.03431), (0.01095, 0.06622, -0.03431), (0.008784, 0.08253, -0.03158), (-0.008784, 0.08253, -0.03158), (-0.008595, 0.06721, -0.007082), (0.008595, 0.06721, -0.007082), (0.01008, 0.0638, -0.07131), (-0.01008, 0.0638, -0.07131), (0.01008, 0.09847, -0.07131), (-0.01008, 0.09847, -0.07131), (-0.01254, 0.0598, -0.01617), (0.01254, 0.0598, -0.01617), (-0.009231, 0.07568, -0.01617), (0.009231, 0.07568, -0.01617), (0.009651, 0.05169, -0.02437), (-0.009651, 0.05169, -0.02437), (-0.01254, 0.05169, -0.01561), (0.01254, 0.05169, -0.01561), (0.006589, 0.06076, -0.03431), (-0.006589, 0.06076, -0.03431), (-0.008595, 0.0598, -0.006504), (0.008595, 0.0598, -0.006504), (-0.009214, 0.03915, -0.02217), (0.009214, 0.03915, -0.02217), (0.009214, 0.04351, -0.009351), (-0.009214, 0.04351, -0.009351), (0.006135, 0.08679, -0.03158), (-0.006135, 0.08679, -0.03158), (-0.006135, 0.06766, -0.006504), (0.006135, 0.06766, -0.006504), (0.006589, 0.05868, -0.07131), (-0.006589, 0.05868, -0.07131), (0.006791, 0.1018, -0.07131), (-0.006791, 0.1018, -0.07131), (-0.006135, 0.07994, -0.01617), (0.006135, 0.07994, -0.01617), (0.009214, 0.03915, -0.01504), (-0.009214, 0.03915, -0.01504), (0.009214, 0.05169, -0.006504), (-0.009214, 0.05169, -0.006504), (0.007542, 0.0494, -0.02571), (-0.007542, 0.0494, -0.02571), (0.01254, 0.07492, -0.03295), (0.008595, 0.06418, -0.007082), (-0.008595, 0.06418, -0.007082), (-0.01254, 0.07492, -0.03295), (0.0153, 0.08234, -0.07131), (-0.01531, 0.08234, -0.07131), (-0.01254, 0.06987, -0.01617), (0.01254, 0.06987, -0.01617), (0.009214, 0.08234, -0.07131), (-0.009214, 0.08234, -0.07131), (-0.006135, 0.06373, -0.006504), (0.006135, 0.06373, -0.006504), (0.01085, 0.09772, -0.06932), (-0.01085, 0.09772, -0.06932), (-0.01096, 0.0638, -0.06946), (0.01095, 0.0638, -0.06946), (0.006589, 0.05776, -0.06946), (-0.006589, 0.05776, -0.06946), (-0.006791, 0.102, -0.06932), (0.006791, 0.102, -0.06932), (0.01644, 0.08202, -0.06939), (-0.01644, 0.08202, -0.06939), (-8.956e-08, 0.03189, 0.005077), (-9.123e-08, -0.01116, 0.005077), (0.01759, 0.03189, 0.005077), (0.02152, -0.01116, 0.005077), (0.01244, 0.03189, -0.007363), (0.01522, -0.01116, -0.01014), (-9.03e-08, 0.03189, -0.01252), (-9.217e-08, -0.01116, -0.01644), (-0.01244, 0.03189, -0.007363), (-0.01522, -0.01116, -0.01014), (-0.01759, 0.03189, 0.005077), (-0.02152, -0.01116, 0.005077), (-0.01244, 0.03189, 0.01752), (-0.01522, -0.01116, 0.02029), (-8.932e-08, 0.03189, 0.02267), (-9.098e-08, -0.01116, 0.0266), (0.01244, 0.03189, 0.01752), (0.01522, -0.01116, 0.02029), (0.02152, 0.02328, 0.005077), (0.01522, 0.02328, -0.01014), (-9.083e-08, 0.02328, -0.01644), (-0.01522, 0.02328, -0.01014), (-0.02152, 0.02328, 0.005077), (-0.01522, 0.02328, 0.02029), (-8.964e-08, 0.02328, 0.0266), (0.01522, 0.02328, 0.02029), (-0.005422, 0.07246, -0.02409), (-0.005101, 0.07246, -0.02409), (0.005421, 0.07246, -0.02409), (0.005101, 0.07246, -0.02409), (-0.009214, -0.04418, -0.007871), (-0.01301, -0.04551, 0.0213), (0.009214, -0.04418, -0.007871), (0.01301, -0.04551, 0.0213), (0.009214, -0.01942, -0.01661), (0.005101, -0.04418, -0.007871), (-0.009214, -0.01942, -0.01661), (-0.005101, -0.04418, -0.007871), (0.01301, -0.02812, 0.02326), (0.01301, -0.03682, 0.0213), (-0.009214, -0.02812, -0.01559), (-0.009214, -0.03682, -0.01297), (0.009214, -0.03682, -0.01297), (0.009214, -0.02812, -0.01559), (-0.01301, -0.03682, 0.0213), (-0.01301, -0.02812, 0.02326), (-0.01157, 0.0384, 0.02435), (0.01157, 0.0384, 0.02435), (-0.01301, -0.01942, 0.02694), (0.01301, -0.01942, 0.02694), (0.007202, -0.04551, 0.02558), (-0.007203, -0.04551, 0.02558), (0.005101, -0.01942, -0.01661), (-0.005101, -0.01942, -0.01661), (0.007202, -0.03682, 0.02558), (-0.007203, -0.03682, 0.02558), (0.007202, -0.02812, 0.02753), (-0.007203, -0.02812, 0.02753), (0.005101, -0.02812, -0.01559), (-0.005101, -0.02812, -0.01559), (0.005101, -0.03682, -0.01297), (-0.005101, -0.03682, -0.01297), (-0.007203, 0.03945, 0.02673), (0.007202, 0.03945, 0.02673), (0.007202, -0.01942, 0.02932), (-0.007203, -0.01942, 0.02932), (0.01301, -0.04551, 0.007177), (-0.01301, -0.04551, 0.007177), (-0.01301, -0.03682, 0.007177), (-0.01301, -0.02812, 0.007177), (0.01301, -0.02812, 0.007177), (0.01301, -0.03682, 0.007177), (0.01007, 0.04463, 0.009119), (-0.01007, 0.04463, 0.009119), (-0.01301, -0.01942, 0.004644), (0.01301, -0.01942, 0.004644), (0.007202, -0.04551, 0.007177), (-0.007203, -0.04551, 0.007177), (-0.005087, 0.04836, 0.009008), (0.005114, 0.04836, 0.009008), (0.009214, -0.04551, 0.001182), (-0.009214, -0.04551, 0.001182), (-0.009214, -0.03682, 0.001182), (-0.009214, -0.02812, 0.001182), (0.009214, -0.02812, 0.001182), (0.009214, -0.03682, 0.001182), (0.009214, 0.05466, -0.001351), (-0.009214, -0.01942, -0.001351), (0.009214, -0.01942, -0.001351), (0.005101, -0.04551, 0.001182), (-0.005101, -0.04551, 0.001182), (-0.005101, 0.05466, -0.001351), (0.005101, 0.05466, -0.001351), (-0.009214, 0.05466, -0.001351), (-0.01157, 0.04228, 0.01877), (-0.01301, -0.02812, 0.0213), (0.01301, -0.02812, 0.0213), (0.01157, 0.04228, 0.01877), (-0.01301, -0.01942, 0.01877), (0.01301, -0.01942, 0.01877), (0.007202, -0.04551, 0.0213), (-0.007203, -0.04551, 0.0213), (-0.007203, 0.04461, 0.01877), (0.007202, 0.04461, 0.01877), (0.009214, 0.03284, -0.0216), (-0.009214, 0.03284, -0.0216), (-0.01301, 0.03284, 0.02694), (0.01301, 0.03284, 0.02694), (0.007202, 0.03284, 0.02932), (-0.007203, 0.03284, 0.02932), (0.005101, 0.03284, -0.0216), (-0.005101, 0.03284, -0.0216), (0.01218, 0.03235, 0.004644), (-0.01218, 0.03235, 0.004644), (-0.009214, 0.03235, -0.001351), (0.009214, 0.03235, -0.001351), (0.01301, 0.03235, 0.01877), (-0.01301, 0.03235, 0.01877), (-0.009214, -0.01158, -0.01773), (0.01301, -0.01158, 0.02694), (0.007202, -0.01158, 0.02932), (-0.007203, -0.01158, 0.02932), (0.01301, -0.01158, 0.004644), (0.009214, -0.01158, -0.001351), (0.01301, -0.01158, 0.01877), (0.009214, -0.01158, -0.01773), (-0.01301, -0.01158, 0.02694), (0.005101, -0.01158, -0.01773), (-0.005101, -0.01158, -0.01773), (-0.01301, -0.01158, 0.004644), (-0.009214, -0.01158, -0.001351), (-0.01301, -0.01158, 0.01877), (-0.01301, -0.02812, 0.01283), (0.01301, -0.02812, 0.01283), (0.01157, 0.04393, 0.01029), (-0.01301, -0.01942, 0.01029), (0.01301, -0.01942, 0.01029), (0.007202, -0.04551, 0.01283), (-0.007203, -0.04551, 0.01283), (-0.007203, 0.04626, 0.01029), (0.007202, 0.04626, 0.01029), (-0.01157, 0.04393, 0.01029), (0.01301, -0.04551, 0.01283), (-0.01301, -0.04551, 0.01283), (-0.01301, -0.03682, 0.01283), (0.01301, -0.03682, 0.01283), (-0.01301, 0.03235, 0.01029), (0.01301, 0.03235, 0.01029), (-0.01301, -0.01158, 0.01029), (0.01301, -0.01158, 0.01029), (0.009214, 0.04585, -0.02284), (-0.01301, 0.03436, 0.02694), (0.005101, 0.04585, -0.02284), (-0.005101, 0.04585, -0.02284), (-0.01218, 0.03971, 0.006504), (-0.009214, 0.04585, -0.001351), (-0.01301, 0.0364, 0.01877), (-0.009214, 0.04585, -0.02284), (0.01301, 0.03436, 0.02694), (0.007202, 0.03488, 0.02932), (-0.007203, 0.03488, 0.02932), (0.01218, 0.03971, 0.006504), (0.009214, 0.04585, -0.001351), (0.01301, 0.0364, 0.01877), (0.01301, 0.03839, 0.01029), (-0.01301, 0.03839, 0.01029), (-0.009214, 0.05128, 0.006052), (0.01111, -0.04551, 0.00418), (-0.01111, -0.04551, 0.00418), (-0.01111, -0.03682, 0.00418), (-0.01111, -0.02812, 0.00418), (0.01111, -0.02812, 0.00418), (0.01111, -0.03682, 0.00418), (0.009214, 0.05128, 0.006052), (-0.01111, -0.01942, 0.001646), (0.01111, -0.01942, 0.001646), (0.006152, -0.04551, 0.00418), (-0.006152, -0.04551, 0.00418), (-0.005087, 0.05128, 0.006578), (0.005114, 0.05128, 0.006578), (-0.009214, 0.03235, 0.003254), (0.009214, 0.03235, 0.003254), (-0.01111, -0.01158, 0.001646), (0.01111, -0.01158, 0.001646), (0.009214, 0.04278, 0.004184), (-0.009214, 0.04278, 0.004184), (0.01016, -0.04551, 0.002681), (-0.01016, -0.04551, 0.002681), (-0.01016, -0.03682, 0.002681), (-0.01016, -0.02812, 0.002681), (0.01016, -0.02812, 0.002681), (0.01016, -0.03682, 0.002681), (0.009214, 0.05336, 0.00235), (-0.01016, -0.01942, 0.0001474), (0.01016, -0.01942, 0.0001474), (0.005626, -0.04551, 0.002681), (-0.005626, -0.04551, 0.002681), (-0.005094, 0.05336, 0.002613), (0.005107, 0.05336, 0.002613), (-0.009214, 0.03235, 0.0009514), (0.009214, 0.03235, 0.0009514), (-0.01016, -0.01158, 0.0001474), (0.01016, -0.01158, 0.0001474), (0.009214, 0.04431, 0.001416), (-0.009214, 0.04431, 0.001416), (-0.009214, 0.05336, 0.00235), (0.009214, -0.04525, -0.0006283), (-0.009214, -0.04525, -0.0006283), (-0.009214, -0.03682, -0.001647), (-0.009214, -0.02812, -0.00182), (0.009214, -0.02812, -0.00182), (0.009214, -0.03682, -0.001647), (0.009214, 0.05419, -0.005126), (-0.009214, -0.02193, -0.003442), (0.009214, -0.02193, -0.003442), (0.005101, -0.04525, -0.0006283), (-0.005101, -0.04525, -0.0006283), (-0.005101, 0.05419, -0.005126), (0.005101, 0.05419, -0.005126), (-0.009214, 0.05419, -0.005126), (0.009214, 0.03235, -0.005402), (-0.009214, 0.03235, -0.005402), (-0.009214, -0.01158, -0.002144), (0.009214, -0.01158, -0.002144), (0.009214, 0.04585, -0.00565), (-0.009214, 0.04585, -0.00565), (0.009214, -0.04471, -0.004249), (-0.009214, -0.04471, -0.004249), (-0.009214, -0.03682, -0.007307), (-0.009214, -0.02812, -0.007824), (0.009214, -0.02812, -0.007824), (0.009214, -0.03682, -0.007307), (0.007318, 0.06321, -0.007233), (-0.009214, -0.02193, -0.01311), (0.009214, -0.02193, -0.01311), (0.005101, -0.04471, -0.004249), (-0.005101, -0.04471, -0.004249), (-0.005101, 0.06321, -0.006643), (0.005101, 0.06321, -0.006643), (0.009214, 0.03235, -0.01127), (-0.009214, 0.03235, -0.01127), (-0.009214, -0.01158, -0.01513), (0.009214, -0.01158, -0.01513), (0.009214, 0.04585, -0.01425), (-0.009214, 0.04585, -0.01425), (-0.007318, 0.06321, -0.007233), (-0.01157, 0.03995, 0.02212), (-0.01301, -0.02812, 0.02248), (0.01301, -0.02812, 0.02248), (0.01157, 0.03995, 0.02212), (-0.01301, -0.01942, 0.02367), (0.01301, -0.01942, 0.02367), (-0.007203, 0.04151, 0.02354), (0.007202, 0.04151, 0.02354), (0.01301, 0.03235, 0.02149), (-0.01301, 0.03235, 0.02149), (-0.01301, -0.01158, 0.02529), (0.01301, -0.01158, 0.02529), (0.01301, 0.03517, 0.02367), (-0.01301, 0.03517, 0.02367), (-0.004337, -0.01158, 0.004644), (0.004337, -0.01158, 0.004644), (0.004337, -0.01158, 0.02685), (-0.004337, -0.01158, 0.02685), (-0.003388, -0.01158, 0.0001474), (0.003388, -0.01158, 0.0001474), (0.003071, 0.03235, -0.005402), (-0.003071, 0.03235, -0.005402), (-0.003071, -0.01158, -0.002144), (0.003071, -0.01158, -0.002144), (-0.003071, 0.03235, 0.0009514), (0.003071, 0.03235, 0.0009514), (0.003071, 0.03235, -0.001351), (-0.003071, 0.03235, -0.001351), (-0.003704, -0.01158, 0.001646), (0.003704, -0.01158, 0.001646), (-0.003071, 0.03235, -0.01283), (0.003071, 0.03235, -0.01283), (-0.004337, -0.01158, 0.01029), (0.004337, -0.01158, 0.01029), (-0.004337, -0.01158, 0.01877), (0.004337, -0.01158, 0.01877), (-0.003071, -0.01158, -0.01669), (0.003071, -0.01158, -0.01669), (-0.003071, -0.01158, -0.001351), (0.003071, -0.01158, -0.001351), (0.004337, 0.03235, 0.02305), (-0.004337, 0.03235, 0.02305), (-0.003071, 0.03235, 0.003254), (0.003071, 0.03235, 0.003254), (-0.004059, 0.03235, 0.004644), (0.004059, 0.03235, 0.004644), (-0.004337, 0.03235, 0.01029), (0.004337, 0.03235, 0.01029), (-0.004337, 0.03235, 0.01877), (0.004337, 0.03235, 0.01877), (0.009214, 0.02395, -0.02083), (0.005101, 0.02395, -0.02083), (-0.005101, 0.02395, -0.02083), (-0.009214, 0.02395, -0.02083), (-0.009214, 0.02395, -0.01542), (0.009214, 0.02395, -0.01542), (0.003071, 0.02395, -0.01698), (-0.003071, 0.02395, -0.01698), (-0.01301, 0.02395, 0.02694), (0.01301, 0.02395, 0.02694), (0.007202, 0.02395, 0.02932), (-0.007203, 0.02395, 0.02932), (0.01301, 0.02395, 0.02529), (-0.01301, 0.02395, 0.02529), (-0.004337, 0.02395, 0.02685), (0.004337, 0.02395, 0.02685), (-0.003071, -0.02193, -0.01311), (0.003071, -0.02193, -0.01311), (-0.003071, -0.02193, -0.003442), (0.003071, -0.02193, -0.003442), (0.009214, -0.04498, -0.002439), (-0.009214, -0.04498, -0.002439), (-0.009214, -0.03682, -0.004477), (-0.009214, -0.02812, -0.004822), (0.009214, -0.02812, -0.004822), (0.009214, -0.03682, -0.004477), (-0.009214, -0.02375, -0.008796), (0.009214, -0.02375, -0.008796), (0.005101, -0.04498, -0.002439), (-0.005101, -0.04498, -0.002439), (-0.003071, -0.02375, -0.008796), (0.003071, -0.02375, -0.008796), (-0.001339, -0.2039, 0.02362), (0.001339, -0.2039, 0.02362), (-0.001339, -0.2136, 0.02362), (-0.001339, -0.2136, 0.02995), (0.001339, -0.2136, 0.02362), (0.001339, -0.2136, 0.02995), (0.001339, -0.2088, 0.02362), (0.001339, -0.2088, 0.02995), (-0.001339, -0.2088, 0.02362), (-0.001339, -0.2088, 0.02995), (-0.001339, -0.2039, 0.02809), (0.001339, -0.2039, 0.02809), (0.001339, -0.2136, 0.02934), (-0.001339, -0.2136, 0.02934), (-0.001339, -0.2088, 0.02934), (0.001339, -0.2088, 0.02934), (0.0004463, -0.2039, 0.02242), (-0.0004465, -0.2039, 0.02242), (-0.0004465, -0.2136, 0.02242), (0.0004463, -0.2136, 0.02242), (0.0004463, -0.2136, 0.03116), (-0.0004465, -0.2136, 0.03116), (0.0004463, -0.2088, 0.03116), (-0.0004465, -0.2088, 0.03116), (0.0004463, -0.2088, 0.02242), (-0.0004465, -0.2088, 0.02242), (0.0004463, -0.2136, 0.02992), (-0.0004465, -0.2136, 0.02992), (-0.0004465, -0.2039, 0.02879), (0.0004463, -0.2039, 0.02879), (0.0004463, -0.2088, 0.02992), (-0.0004465, -0.2088, 0.02992), (0.01089, -0.04475, 0.01371), (0.01089, -0.2144, 0.01371), (0.007698, -0.04475, 0.00601), (0.007698, -0.2144, 0.00601), (-8.668e-08, -0.04475, 0.002821), (-9.329e-08, -0.2144, 0.002821), (-0.007699, -0.04475, 0.00601), (-0.007699, -0.2144, 0.00601), (-0.01089, -0.04475, 0.01371), (-0.01089, -0.2144, 0.01371), (-0.007699, -0.04475, 0.02141), (-0.007699, -0.2144, 0.02141), (-8.668e-08, -0.04475, 0.0246), (-9.329e-08, -0.2144, 0.0246), (0.007698, -0.04475, 0.02141), (0.007698, -0.2144, 0.02141), (0.008872, -0.2144, 0.01371), (0.006273, -0.2144, 0.007435), (-9.329e-08, -0.2144, 0.004837), (-0.006273, -0.2144, 0.007435), (-0.008872, -0.2144, 0.01371), (-0.006273, -0.2144, 0.01998), (-9.329e-08, -0.2144, 0.02258), (0.006273, -0.2144, 0.01998), (0.008872, -0.04475, 0.01371), (0.006273, -0.04475, 0.007435), (-8.668e-08, -0.04475, 0.004837), (-0.006273, -0.04475, 0.007435), (-0.008872, -0.04475, 0.01371), (-0.006273, -0.04475, 0.01998), (-8.668e-08, -0.04475, 0.02258), (0.006273, -0.04475, 0.01998), (-0.003676, 0.03747, -0.0301), (0.003676, 0.03747, -0.0301), (-0.003676, 0.03206, -0.03506), (0.003676, 0.03206, -0.03506), (-0.003676, 0.01996, -0.03624), (0.003676, 0.01996, -0.03624), (-0.003676, 0.008254, -0.03295), (0.003676, 0.008254, -0.03295), (-0.003676, 0.003804, -0.0271), (0.003676, 0.003804, -0.0271), (-0.005138, 0.00486, -0.02047), (0.005138, 0.00486, -0.02047), (-0.005138, 0.02123, -0.02193), (0.005138, 0.02123, -0.02193), (-0.005138, 0.03761, -0.02338), (0.005138, 0.03761, -0.02338), (0.003676, 0.03436, -0.02982), (0.003676, 0.02995, -0.03387), (0.003676, 0.02008, -0.03483), (0.003676, 0.01055, -0.03214), (0.003676, 0.006921, -0.02738), (0.003676, 0.009745, -0.02191), (0.003676, 0.02114, -0.02293), (0.003676, 0.03254, -0.02394), (-0.003676, 0.03436, -0.02982), (-0.003676, 0.02995, -0.03387), (-0.003676, 0.02008, -0.03483), (-0.003676, 0.01055, -0.03214), (-0.003676, 0.006921, -0.02738), (-0.003676, 0.009745, -0.02191), (-0.003676, 0.02114, -0.02293), (-0.003676, 0.03254, -0.02394), (-0.003676, 0.03565, -0.02503), (0.003676, 0.03565, -0.02503), (0.003676, 0.03351, -0.02625), (-0.003676, 0.03351, -0.02625), (-0.003676, 0.006492, -0.02244), (0.003676, 0.006492, -0.02244), (0.003676, 0.00839, -0.02401), (-0.003676, 0.00839, -0.02401), (0.005138, 0.00296, -0.01886), (-0.005138, 0.00296, -0.01886), (-0.005138, 0.02136, -0.0205), (0.005138, 0.02136, -0.0205), (-0.005138, 0.03976, -0.02213), (0.005138, 0.03976, -0.02213), (0.005138, 0.0213, -0.02121), (0.005138, 0.002897, -0.01957), (-0.005138, 0.002897, -0.01957), (-0.005138, 0.0213, -0.02121), (-0.005138, 0.0397, -0.02285), (0.005138, 0.0397, -0.02285)], [], [(22, 19, 18, 23), (15, 11, 19, 22), (31, 2, 6, 25), (25, 6, 5, 26), (29, 0, 4, 27), (27, 4, 7, 24), (2, 19, 11, 6), (6, 11, 15, 5), (0, 23, 13, 4), (4, 13, 9, 7), (17, 20, 12, 8), (23, 18, 9, 13), (10, 14, 21, 16), (16, 21, 20, 17), (5, 15, 22, 1), (1, 22, 23, 0), (7, 9, 18, 3), (3, 18, 19, 2), (26, 5, 1, 28), (28, 1, 0, 29), (24, 7, 3, 30), (30, 3, 2, 31), (17, 30, 31, 16), (8, 24, 30, 17), (21, 28, 29, 20), (14, 26, 28, 21), (12, 27, 24, 8), (20, 29, 27, 12), (10, 25, 26, 14), (16, 31, 25, 10), (179, 147, 35, 75), (103, 96, 39, 76), (177, 151, 37, 77), (78, 43, 33, 74), (187, 148, 36, 97), (153, 146, 33, 43), (195, 153, 43, 129), (145, 155, 42, 32), (135, 129, 43, 78), (75, 35, 41, 79), (69, 45, 49, 73), (134, 130, 48, 72), (72, 48, 44, 68), (175, 157, 47, 71), (102, 98, 46, 70), (173, 159, 45, 69), (62, 51, 55, 66), (133, 131, 54, 65), (65, 54, 50, 67), (171, 161, 53, 64), (101, 99, 52, 63), (169, 163, 51, 62), (144, 165, 56, 34), (104, 100, 57, 38), (148, 167, 58, 36), (42, 59, 61, 32), (137, 132, 59, 42), (34, 56, 60, 40), (159, 169, 62, 45), (98, 101, 63, 46), (157, 171, 64, 47), (48, 65, 67, 44), (130, 133, 65, 48), (45, 62, 66, 49), (165, 173, 69, 56), (100, 102, 70, 57), (167, 175, 71, 58), (59, 72, 68, 61), (132, 134, 72, 59), (56, 69, 73, 60), (51, 75, 79, 55), (131, 135, 78, 54), (54, 78, 74, 50), (161, 177, 77, 53), (99, 103, 76, 52), (163, 179, 75, 51), (123, 127, 95, 87), (107, 111, 94, 86), (108, 110, 93, 89), (124, 126, 92, 88), (106, 109, 91, 84), (122, 125, 90, 85), (97, 108, 89, 81), (112, 124, 88, 82), (125, 123, 87, 90), (109, 107, 86, 91), (126, 122, 85, 92), (110, 106, 84, 93), (111, 105, 83, 94), (185, 181, 83, 105), (189, 183, 81, 121), (127, 120, 80, 95), (151, 185, 105, 37), (77, 37, 105, 111), (71, 47, 106, 110), (64, 53, 107, 109), (36, 58, 108, 97), (47, 64, 109, 106), (58, 71, 110, 108), (53, 77, 111, 107), (87, 95, 103, 99), (88, 92, 102, 100), (85, 90, 101, 98), (82, 88, 100, 104), (90, 87, 99, 101), (92, 85, 98, 102), (183, 187, 97, 81), (95, 80, 96, 103), (143, 136, 120, 127), (193, 189, 121, 137), (142, 138, 122, 126), (141, 139, 123, 125), (128, 140, 124, 112), (138, 141, 125, 122), (140, 142, 126, 124), (139, 143, 127, 123), (86, 94, 119, 115), (89, 93, 118, 116), (84, 91, 117, 114), (81, 89, 116, 121), (91, 86, 115, 117), (93, 84, 114, 118), (94, 83, 113, 119), (181, 191, 113, 83), (55, 79, 143, 139), (60, 73, 142, 140), (49, 66, 141, 138), (40, 60, 140, 128), (66, 55, 139, 141), (73, 49, 138, 142), (155, 193, 137, 42), (79, 41, 136, 143), (115, 119, 135, 131), (116, 118, 134, 132), (114, 117, 133, 130), (121, 116, 132, 137), (117, 115, 131, 133), (118, 114, 130, 134), (119, 113, 129, 135), (191, 195, 129, 113), (120, 136, 194, 190), (190, 194, 195, 191), (40, 128, 192, 154), (154, 192, 193, 155), (80, 120, 190, 180), (180, 190, 191, 181), (128, 112, 188, 192), (192, 188, 189, 193), (82, 104, 186, 182), (182, 186, 187, 183), (39, 96, 184, 150), (150, 184, 185, 151), (112, 82, 182, 188), (188, 182, 183, 189), (96, 80, 180, 184), (184, 180, 181, 185), (50, 74, 178, 162), (162, 178, 179, 163), (52, 76, 176, 160), (160, 176, 177, 161), (57, 70, 174, 166), (166, 174, 175, 167), (61, 68, 172, 164), (164, 172, 173, 165), (46, 63, 170, 156), (156, 170, 171, 157), (44, 67, 168, 158), (158, 168, 169, 159), (38, 57, 166, 149), (149, 166, 167, 148), (32, 61, 164, 145), (145, 164, 165, 144), (67, 50, 162, 168), (168, 162, 163, 169), (63, 52, 160, 170), (170, 160, 161, 171), (68, 44, 158, 172), (172, 158, 159, 173), (70, 46, 156, 174), (174, 156, 157, 175), (34, 40, 154, 144), (144, 154, 155, 145), (136, 41, 152, 194), (194, 152, 153, 195), (41, 35, 147, 152), (152, 147, 146, 153), (104, 38, 149, 186), (186, 149, 148, 187), (76, 39, 150, 176), (176, 150, 151, 177), (74, 33, 146, 178), (178, 146, 147, 179), (196, 197, 199), (198, 212, 224, 217), (197, 198, 200, 199), (196, 199, 201), (206, 204, 220, 221), (200, 202, 216, 214), (196, 201, 203), (212, 210, 223, 224), (201, 202, 204, 203), (196, 203, 205), (204, 202, 219, 220), (203, 204, 206, 205), (196, 205, 207), (200, 198, 217, 218), (205, 206, 208, 207), (196, 207, 209), (210, 208, 222, 223), (207, 208, 210, 209), (196, 209, 211), (202, 200, 218, 219), (209, 210, 212, 211), (196, 211, 197), (208, 206, 221, 222), (211, 212, 198, 197), (213, 214, 216, 215), (201, 199, 213, 215), (199, 200, 214, 213), (202, 201, 215, 216), (218, 217, 226, 227), (219, 218, 227, 228), (217, 224, 233, 226), (220, 219, 228, 229), (221, 220, 229, 230), (222, 221, 230, 231), (223, 222, 231, 232), (224, 223, 232, 233), (225, 227, 226), (225, 228, 227), (225, 229, 228), (225, 230, 229), (225, 231, 230), (225, 232, 231), (225, 233, 232), (225, 226, 233), (283, 276, 236, 247), (251, 272, 258, 270), (250, 273, 254, 244), (275, 256, 249), (269, 263, 239, 247), (282, 278, 238, 246), (287, 277, 239, 263), (295, 288, 242, 266), (285, 281, 243, 267), (297, 289, 243, 281), (293, 290, 241, 265), (296, 291, 240, 280), (279, 282, 246, 237), (260, 269, 247, 236), (249, 250, 244, 234), (248, 251, 270, 257), (277, 283, 247, 239), (235, 245, 251, 248), (256, 271, 250, 249), (253, 275, 249, 234), (271, 259, 273, 250), (245, 255, 272, 251), (235, 248, 274, 252), (252, 274, 275, 253), (258, 272, 273, 259), (257, 270, 271, 256), (237, 246, 268, 261), (261, 268, 269, 260), (291, 292, 264, 240), (292, 293, 265, 264), (280, 284, 266, 242), (284, 285, 267, 266), (289, 294, 267, 243), (294, 295, 266, 267), (278, 286, 262, 238), (286, 287, 263, 262), (246, 238, 262, 268), (268, 262, 263, 269), (272, 255, 254, 273), (248, 257, 274), (274, 257, 256, 275), (270, 258, 259, 271), (254, 255, 287, 286), (254, 286, 278), (264, 265, 285, 284), (240, 264, 284, 280), (255, 245, 283, 277), (234, 244, 282, 279), (288, 296, 280, 242), (290, 297, 281, 241), (265, 241, 281, 285), (255, 277, 287), (244, 254, 278, 282), (245, 235, 276, 283), (234, 279, 297, 290), (236, 276, 296, 288), (261, 260, 295, 294), (237, 261, 294, 289), (252, 253, 293, 292), (235, 252, 292, 291), (276, 235, 291, 296), (253, 234, 290, 293), (279, 237, 289, 297), (260, 236, 288, 295), (298, 300, 302), (299, 303, 301), (316, 301, 303, 317), (298, 302, 304), (299, 305, 303), (317, 303, 305, 318), (298, 304, 306), (299, 307, 305), (318, 305, 307, 319), (298, 306, 308), (299, 309, 307), (319, 307, 309, 320), (298, 308, 310), (299, 311, 309), (320, 309, 311, 321), (298, 310, 312), (299, 313, 311), (321, 311, 313, 322), (298, 312, 314), (299, 315, 313), (322, 313, 315, 323), (298, 314, 300), (299, 301, 315), (323, 315, 301, 316), (314, 323, 316, 300), (312, 322, 323, 314), (310, 321, 322, 312), (308, 320, 321, 310), (306, 319, 320, 308), (304, 318, 319, 306), (302, 317, 318, 304), (300, 316, 317, 302), (551, 361, 345, 547), (399, 349, 329), (557, 449, 344, 544), (359, 335, 328, 339), (341, 340, 358, 356), (355, 363, 346, 343), (426, 351, 334, 416), (545, 343, 346, 548), (555, 417, 347, 549), (342, 343, 545, 393), (349, 353, 342, 329), (353, 355, 343, 342), (351, 357, 338, 334), (357, 359, 339, 338), (549, 347, 336, 546), (394, 546, 336, 337), (458, 360, 344, 449), (457, 361, 360, 458), (456, 345, 361, 457), (356, 358, 359, 357), (332, 341, 356, 350), (350, 356, 357, 351), (337, 336, 354, 352), (352, 354, 355, 353), (331, 337, 352, 348), (348, 352, 353, 349), (423, 332, 350, 425), (425, 350, 351, 426), (336, 347, 362, 354), (354, 362, 363, 355), (340, 330, 333, 358), (358, 333, 335, 359), (331, 348, 398), (398, 348, 349, 399), (544, 344, 360, 550), (550, 360, 361, 551), (476, 376, 377, 477), (464, 371, 376, 476), (474, 374, 375, 475), (465, 364, 374, 474), (469, 368, 369, 470), (473, 373, 368, 469), (467, 366, 367, 468), (466, 365, 366, 467), (481, 420, 373, 473), (468, 367, 372, 472), (483, 452, 371, 464), (475, 375, 365, 466), (470, 369, 364, 465), (477, 377, 370, 471), (516, 390, 384, 510), (509, 383, 378, 504), (514, 388, 379, 505), (523, 453, 391, 517), (507, 381, 385, 511), (521, 421, 386, 512), (505, 379, 380, 506), (506, 380, 381, 507), (512, 386, 382, 508), (508, 382, 383, 509), (504, 378, 387, 513), (513, 387, 388, 514), (517, 391, 389, 515), (515, 389, 390, 516), (437, 400, 401, 438), (439, 392, 400, 437), (435, 398, 399, 436), (440, 331, 398, 435), (431, 394, 337, 443), (434, 397, 394, 431), (442, 342, 393, 430), (441, 329, 342, 442), (447, 422, 397, 434), (430, 393, 396, 433), (463, 454, 392, 439), (436, 399, 329, 441), (443, 337, 331, 440), (438, 401, 395, 432), (562, 582, 428, 499), (462, 461, 414, 445), (522, 460, 413, 518), (561, 578, 429, 554), (558, 572, 480, 427), (482, 459, 410, 479), (450, 408, 409, 451), (448, 402, 408, 450), (603, 405, 406, 604), (604, 406, 407, 605), (605, 407, 404, 602), (556, 456, 405, 552), (451, 409, 403, 455), (607, 602, 404, 553), (548, 346, 424, 554), (363, 419, 424, 346), (362, 418, 419, 363), (347, 417, 418, 362), (472, 372, 427, 480), (511, 385, 428, 520), (433, 396, 429, 446), (587, 479, 410, 589), (601, 598, 539, 580), (564, 518, 413, 570), (595, 425, 426, 596), (594, 423, 425, 595), (606, 603, 417, 555), (596, 426, 416, 597), (568, 586, 478, 497), (372, 433, 446, 427), (459, 462, 445, 410), (562, 499, 480, 572), (377, 438, 432, 370), (369, 443, 440, 364), (375, 436, 441, 365), (452, 463, 439, 371), (367, 430, 433, 372), (420, 447, 434, 373), (365, 441, 442, 366), (366, 442, 430, 367), (373, 434, 431, 368), (368, 431, 443, 369), (364, 440, 435, 374), (374, 435, 436, 375), (371, 439, 437, 376), (376, 437, 438, 377), (411, 444, 463, 452), (370, 432, 462, 459), (325, 451, 455, 324), (547, 345, 456, 556), (326, 448, 450, 327), (327, 450, 451, 325), (471, 370, 459, 482), (510, 384, 460, 522), (432, 395, 461, 462), (444, 415, 454, 463), (519, 412, 453, 523), (478, 411, 452, 483), (405, 456, 457, 406), (406, 457, 458, 407), (407, 458, 449, 404), (553, 404, 449, 557), (497, 478, 483, 502), (490, 471, 482, 501), (570, 413, 498, 569), (491, 472, 480, 499), (501, 482, 479, 498), (558, 427, 446, 576), (496, 477, 471, 490), (489, 470, 465, 484), (494, 475, 466, 485), (502, 483, 464, 503), (487, 468, 472, 491), (500, 481, 473, 492), (485, 466, 467, 486), (486, 467, 468, 487), (492, 473, 469, 488), (488, 469, 470, 489), (484, 465, 474, 493), (493, 474, 475, 494), (503, 464, 476, 495), (495, 476, 477, 496), (389, 495, 496, 390), (391, 503, 495, 389), (387, 493, 494, 388), (378, 484, 493, 387), (382, 488, 489, 383), (386, 492, 488, 382), (380, 486, 487, 381), (379, 485, 486, 380), (421, 500, 492, 386), (381, 487, 491, 385), (453, 502, 503, 391), (388, 494, 485, 379), (383, 489, 484, 378), (390, 496, 490, 384), (577, 579, 422, 447), (460, 501, 498, 413), (385, 491, 499, 428), (565, 519, 538, 574), (384, 490, 501, 460), (412, 497, 502, 453), (538, 519, 523, 542), (530, 510, 522, 541), (611, 610, 624, 625), (531, 610, 580, 539), (609, 584, 552, 606), (541, 522, 518, 537), (535, 515, 516, 536), (543, 517, 515, 535), (622, 513, 514, 623), (614, 504, 513, 622), (618, 508, 509, 619), (621, 512, 508, 618), (616, 506, 507, 617), (615, 505, 506, 616), (581, 580, 610, 611), (617, 507, 511, 620), (542, 523, 517, 543), (623, 514, 505, 615), (619, 509, 504, 614), (536, 516, 510, 530), (327, 536, 530, 326), (340, 529, 524, 330), (335, 534, 525, 328), (455, 542, 543, 324), (338, 527, 531, 334), (423, 540, 532, 332), (328, 525, 526, 339), (339, 526, 527, 338), (332, 532, 528, 341), (341, 528, 529, 340), (330, 524, 533, 333), (333, 533, 534, 335), (324, 543, 535, 325), (325, 535, 536, 327), (448, 541, 537, 402), (597, 598, 538, 403), (334, 531, 539, 416), (594, 599, 540, 423), (326, 530, 541, 448), (403, 538, 542, 455), (415, 553, 557, 454), (395, 547, 556, 461), (589, 410, 445, 591), (396, 548, 554, 429), (566, 520, 428, 582), (461, 556, 552, 414), (400, 550, 551, 401), (392, 544, 550, 400), (397, 549, 546, 394), (422, 555, 549, 397), (393, 545, 548, 396), (454, 557, 544, 392), (401, 551, 547, 395), (591, 445, 414, 593), (592, 585, 553, 415), (414, 552, 584, 593), (593, 584, 585, 592), (444, 590, 592, 415), (590, 591, 593, 592), (521, 567, 583, 421), (567, 566, 582, 583), (411, 588, 590, 444), (588, 589, 591, 590), (607, 553, 585, 608), (608, 585, 584, 609), (532, 611, 625, 621), (511, 612, 624, 620), (518, 564, 575, 537), (564, 565, 574, 575), (446, 429, 578, 576), (576, 578, 579, 577), (420, 559, 577, 447), (559, 558, 576, 577), (412, 571, 568, 497), (571, 570, 569, 568), (500, 563, 573, 481), (563, 562, 572, 573), (498, 479, 587, 569), (569, 587, 586, 568), (519, 565, 571, 412), (565, 564, 570, 571), (599, 600, 581, 540), (600, 601, 580, 581), (478, 586, 588, 411), (586, 587, 589, 588), (420, 481, 573, 559), (559, 573, 572, 558), (555, 422, 579, 560), (560, 579, 578, 561), (500, 421, 583, 563), (563, 583, 582, 562), (575, 574, 601, 600), (537, 575, 600, 599), (402, 537, 599, 594), (416, 539, 598, 597), (409, 596, 597, 403), (402, 594, 595, 408), (408, 595, 596, 409), (574, 538, 598, 601), (561, 608, 609, 560), (554, 607, 608, 561), (560, 609, 606, 555), (552, 405, 603, 606), (554, 424, 602, 607), (419, 605, 602, 424), (418, 604, 605, 419), (417, 603, 604, 418), (581, 611, 532, 540), (625, 624, 612, 613), (621, 625, 613, 512), (620, 624, 610, 531), (613, 567, 521, 512), (612, 566, 567, 613), (612, 511, 520, 566), (529, 619, 614, 524), (534, 623, 615, 525), (527, 617, 620, 531), (525, 615, 616, 526), (526, 616, 617, 527), (532, 621, 618, 528), (528, 618, 619, 529), (524, 614, 622, 533), (533, 622, 623, 534), (641, 633, 631, 638), (653, 647, 629, 639), (651, 644, 628, 634), (647, 649, 635, 629), (643, 651, 634, 626), (639, 629, 635, 640), (627, 637, 641, 632), (628, 639, 640, 634), (634, 640, 636, 626), (644, 653, 639, 628), (632, 641, 638, 630), (642, 655, 637, 627), (657, 654, 636, 640), (648, 633, 641, 656), (635, 649, 657, 640), (649, 648, 656, 657), (641, 637, 655, 656), (656, 655, 654, 657), (626, 636, 654, 643), (643, 654, 655, 642), (630, 638, 652, 645), (645, 652, 653, 644), (627, 632, 650, 642), (642, 650, 651, 643), (631, 633, 648, 646), (646, 648, 649, 647), (632, 630, 645, 650), (650, 645, 644, 651), (638, 631, 646, 652), (652, 646, 647, 653), (672, 658, 682, 689), (665, 663, 676, 677), (658, 659, 661, 660), (668, 670, 688, 687), (661, 659, 674, 675), (660, 661, 663, 662), (660, 662, 684, 683), (671, 669, 679, 680), (662, 663, 665, 664), (658, 660, 683, 682), (663, 661, 675, 676), (664, 665, 667, 666), (666, 668, 687, 686), (669, 667, 678, 679), (666, 667, 669, 668), (664, 666, 686, 685), (659, 673, 681, 674), (668, 669, 671, 670), (670, 672, 689, 688), (667, 665, 677, 678), (670, 671, 673, 672), (662, 664, 685, 684), (673, 671, 680, 681), (672, 673, 659, 658), (675, 674, 682, 683), (676, 675, 683, 684), (674, 681, 689, 682), (677, 676, 684, 685), (678, 677, 685, 686), (679, 678, 686, 687), (680, 679, 687, 688), (681, 680, 688, 689), (722, 690, 714, 725), (697, 695, 708, 709), (690, 691, 693, 692), (700, 702, 720, 719), (693, 691, 706, 707), (692, 693, 695, 694), (692, 694, 716, 715), (703, 701, 711, 712), (694, 695, 697, 696), (690, 692, 715, 714), (695, 693, 707, 708), (696, 697, 699, 698), (726, 700, 719, 729), (727, 699, 710, 728), (726, 727, 701, 700), (696, 698, 718, 717), (723, 705, 713, 724), (739, 738, 731, 732), (702, 704, 721, 720), (699, 697, 709, 710), (737, 736, 733, 730), (694, 696, 717, 716), (705, 703, 712, 713), (722, 723, 691, 690), (707, 706, 714, 715), (708, 707, 715, 716), (724, 713, 721, 725), (709, 708, 716, 717), (710, 709, 717, 718), (728, 710, 718, 729), (712, 711, 719, 720), (713, 712, 720, 721), (706, 724, 725, 714), (704, 705, 723, 722), (691, 723, 724, 706), (704, 722, 725, 721), (711, 728, 729, 719), (698, 699, 727, 726), (701, 727, 728, 711), (698, 726, 729, 718), (731, 730, 733, 732), (732, 733, 735, 734), (741, 740, 734, 735), (738, 737, 730, 731), (736, 741, 735, 733), (740, 739, 732, 734), (704, 702, 739, 740), (703, 705, 741, 736), (700, 701, 737, 738), (705, 704, 740, 741), (701, 703, 736, 737), (702, 700, 738, 739)])
me_cube_004.polygons.foreach_set('material_index', [1, 1, 1, 1, 1, 1, 1, 1, 1, 1, 1, 1, 1, 1, 1, 1, 1, 1, 1, 1, 1, 1, 1, 1, 1, 1, 1, 1, 1, 1, 1, 1, 1, 1, 1, 1, 1, 1, 1, 1, 1, 1, 1, 1, 1, 1, 1, 1, 1, 1, 1, 1, 1, 1, 1, 1, 1, 1, 1, 1, 1, 1, 1, 1, 1, 1, 1, 1, 1, 1, 1, 1, 1, 1, 1, 1, 1, 1, 1, 1, 1, 1, 1, 1, 1, 1, 1, 1, 1, 1, 1, 1, 1, 1, 1, 1, 1, 1, 1, 1, 1, 1, 1, 1, 1, 1, 1, 1, 1, 1, 1, 1, 1, 1, 1, 1, 1, 1, 1, 1, 1, 1, 1, 1, 1, 1, 1, 1, 1, 1, 1, 1, 1, 1, 1, 1, 1, 1, 1, 1, 1, 1, 1, 1, 1, 1, 1, 1, 1, 1, 1, 1, 1, 1, 1, 1, 1, 1, 1, 1, 1, 1, 1, 1, 1, 1, 1, 1, 1, 1, 1, 1, 1, 1, 1, 1, 1, 1, 1, 1, 1, 1, 1, 1, 1, 1, 1, 1, 1, 1, 1, 1, 1, 1, 1, 1, 1, 1, 1, 1, 1, 1, 1, 1, 1, 1, 1, 1, 1, 1, 1, 1, 1, 1, 1, 1, 1, 1, 1, 1, 1, 1, 1, 1, 1, 1, 1, 1, 1, 1, 1, 1, 1, 1, 1, 1, 2, 2, 2, 2, 2, 2, 2, 2, 2, 2, 2, 2, 2, 2, 2, 2, 2, 2, 2, 2, 2, 2, 2, 2, 2, 2, 2, 2, 2, 2, 2, 2, 2, 2, 2, 2, 2, 2, 2, 2, 2, 2, 2, 2, 2, 2, 2, 2, 2, 2, 2, 2, 2, 2, 2, 2, 2, 2, 2, 2, 2, 2, 2, 2, 1, 1, 1, 1, 1, 1, 1, 1, 1, 1, 1, 1, 1, 1, 1, 1, 1, 1, 1, 1, 1, 1, 1, 1, 1, 1, 1, 1, 1, 1, 1, 1, 0, 0, 0, 0, 0, 0, 0, 0, 0, 0, 0, 0, 0, 0, 0, 0, 0, 0, 0, 0, 0, 0, 0, 0, 0, 0, 0, 0, 0, 0, 0, 0, 0, 0, 0, 0, 0, 0, 0, 0, 0, 0, 0, 0, 0, 0, 0, 0, 0, 0, 0, 0, 0, 0, 0, 0, 0, 0, 0, 0, 0, 0, 0, 0, 0, 0, 0, 0, 0, 0, 0, 0, 0, 0, 0, 0, 0, 0, 0, 0, 0, 0, 0, 0, 0, 0, 0, 0, 0, 0, 0, 0, 0, 0, 0, 0, 0, 0, 0, 0, 0, 0, 0, 0, 0, 0, 0, 0, 0, 0, 0, 0, 0, 0, 0, 0, 0, 0, 0, 0, 0, 0, 0, 0, 0, 0, 0, 0, 0, 0, 0, 0, 0, 0, 0, 0, 0, 0, 0, 0, 0, 0, 0, 0, 0, 0, 0, 0, 0, 0, 0, 0, 0, 0, 0, 0, 0, 0, 0, 0, 0, 0, 0, 0, 0, 0, 0, 0, 0, 0, 0, 0, 0, 0, 0, 0, 0, 0, 0, 0, 0, 0, 0, 0, 0, 0, 0, 0, 0, 0, 0, 0, 0, 0, 0, 0, 0, 0, 0, 0, 0, 0, 0, 0, 0, 0, 0, 0, 0, 0, 0, 0, 0, 0, 0, 0, 0, 0, 0, 0, 0, 0, 0, 0, 0, 0, 0, 0, 0, 0, 0, 0, 0, 0, 0, 0, 0, 0, 0, 0, 0, 0, 0, 0, 0, 0, 0, 0, 0, 0, 0, 0, 0, 0, 0, 0, 0, 0, 0, 0, 0, 0, 0, 0, 0, 0, 0, 0, 0, 0, 0, 0, 0, 0, 0, 0, 0, 0, 0, 0, 0, 0, 0, 0, 0, 0, 0, 0, 0, 0, 0, 0, 0, 0, 0, 0, 0, 0, 0, 0, 0, 0, 0, 1, 1, 1, 1, 1, 1, 1, 1, 1, 1, 1, 1, 1, 1, 1, 1, 1, 1, 1, 1, 1, 1, 1, 1, 1, 1, 1, 1, 1, 1, 1, 1, 1, 1, 1, 1, 1, 1, 1, 1, 1, 1, 1, 1, 1, 1, 1, 1, 1, 1, 1, 1, 1, 1, 1, 1, 1, 1, 1, 1, 1, 1, 0, 0, 0, 0, 0, 0, 0, 0, 0, 0, 0, 0, 0, 0, 0, 0, 0, 0, 0, 0, 0, 0, 0, 0, 0, 0, 0, 0, 0, 0, 0, 0, 0, 0, 0, 0, 0, 0, 0, 0, 0, 0, 0, 0, 0, 0, 0, 0, 0, 0, 0, 0])
me_cube_004.materials.append(mat_brass)
me_cube_004.materials.append(mat_metal)
me_cube_004.materials.append(mat_wood)
me_cube_004.use_remesh_preserve_volume = False
me_cube_004.use_remesh_preserve_attributes = False
me_cube_004.use_mirror_vertex_groups = False
me_cube_004.update()
me_cube_001 = bpy.data.meshes.new('Cube.001')
me_cube_001.from_pydata([(-0.006754, 0.1031, -0.008786), (-0.004362, 0.1031, -0.0132), (-0.004362, 0.1031, 0.009085), (-0.006754, 0.1031, 0.005113), (0.004362, 0.1031, -0.0132), (0.006754, 0.1031, -0.008786), (0.004362, 0.1031, 0.009085), (0.006754, 0.1031, 0.005113), (-0.006754, 0.05031, -0.008786), (-0.004362, 0.05031, -0.0132), (-0.004362, 0.05031, 0.009085), (-0.006754, 0.05031, 0.005113), (0.004362, 0.05031, -0.0132), (0.006754, 0.05031, -0.008786), (0.006754, 0.05031, 0.005113), (0.004362, 0.05031, 0.009085), (-0.006754, 0.1215, -0.009793), (-0.004362, 0.1255, -0.01421), (-0.006754, 0.1215, 8.367e-05), (-0.004362, 0.1255, 0.003418), (0.006754, 0.1215, -0.009793), (0.004362, 0.1255, -0.01421), (0.006754, 0.1215, 8.367e-05), (0.004362, 0.1255, 0.003418), (0.006754, 0.09783, -0.008786), (0.004362, 0.09783, -0.0132), (0.006754, 0.09783, 0.005113), (0.004362, 0.09783, 0.009085), (-0.006754, 0.09783, -0.008786), (-0.004362, 0.09783, -0.0132), (-0.006754, 0.09783, 0.005113), (-0.004362, 0.09783, 0.009085), (-0.004362, 0.1081, -0.01757), (-0.006754, 0.1081, -0.01315), (0.004362, 0.1081, -0.01757), (0.006754, 0.1081, -0.01315), (0.006754, 0.1081, 0.005113), (0.004362, 0.1081, 0.009085), (-0.006754, 0.1081, 0.005113), (-0.004362, 0.1081, 0.009085), (-0.0003237, 0.0466, -0.01844), (-0.005468, 0.0466, 0.01539), (0.0003237, 0.0466, -0.01844), (0.005468, 0.0466, 0.01539), (-0.0003237, -0.1719, 0.007413), (-0.003097, -0.07627, 0.02138), (0.0003236, -0.1719, 0.007413), (0.003097, -0.07627, 0.02138), (2.043e-09, 0.0466, -0.01844), (2.043e-09, 0.0466, 0.01539), (-7.508e-09, -0.1719, 0.007413), (-3.328e-09, -0.07627, 0.02138), (-0.005468, 0.0466, -0.005203), (0.005468, 0.0466, -0.005203), (0.0008551, -0.146, 0.006288), (-0.0008551, -0.146, 0.006288), (-6.374e-09, -0.146, 0.006288), (2.043e-09, 0.0466, -0.005203), (0.0003237, -0.1287, -0.02511), (0.005468, -0.04738, 0.02063), (-0.0003237, -0.1287, -0.02511), (-0.005468, -0.04738, 0.02063), (-2.065e-09, -0.04738, 0.02063), (-5.622e-09, -0.1287, -0.02511), (-0.005468, -0.1085, -0.01188), (0.005468, -0.1085, -0.01188), (0.0003237, -0.08198, -0.02511), (-0.005468, -0.02651, 0.01925), (-3.577e-09, -0.08198, -0.02511), (-0.005468, -0.05739, -0.01188), (0.005468, -0.02651, 0.01925), (-0.0003237, -0.08198, -0.02511), (-1.152e-09, -0.02651, 0.01925), (0.005468, -0.05739, -0.01188), (0.0003237, -0.01769, -0.02289), (-0.005468, 0.01005, 0.01738), (-7.67e-10, -0.01769, -0.02289), (-0.005468, -0.005392, -0.009654), (0.005468, 0.01005, 0.01738), (-0.0003237, -0.01769, -0.02289), (4.454e-10, 0.01005, 0.01738), (0.005468, -0.005392, -0.009654), (0.005468, -0.06726, 0.02101), (-0.0003237, -0.1701, 0.003084), (-2.934e-09, -0.06726, 0.02101), (0.005468, -0.1465, 0.002189), (0.0003236, -0.1701, 0.003084), (-0.005468, -0.06726, 0.02101), (-7.43e-09, -0.1701, 0.003084), (-0.005468, -0.1465, 0.002189), (-0.005468, 0.0466, 0.005094), (0.005468, 0.0466, 0.005094), (0.001524, -0.1035, 0.01184), (-0.001524, -0.1035, 0.01184), (-4.518e-09, -0.1035, 0.01184), (2.043e-09, 0.0466, 0.005094), (-0.005468, -0.07249, 0.007712), (0.005468, -0.07249, 0.007712), (0.005468, -0.04195, 0.007026), (-0.005468, -0.04195, 0.007026), (0.005468, 0.002328, 0.006088), (-0.005468, 0.002328, 0.006088), (-0.005468, -0.1012, 0.008466), (0.005468, -0.1012, 0.008466), (0.0003236, -0.1543, -0.01549), (-0.005468, -0.05199, 0.02082), (-6.74e-09, -0.1543, -0.01549), (-0.005468, -0.1339, -0.007591), (0.005468, -0.05199, 0.02082), (-0.0003237, -0.1543, -0.01549), (-2.266e-09, -0.05199, 0.02082), (0.005468, -0.1339, -0.007591), (0.005468, -0.07851, 0.008089), (-0.005468, -0.07851, 0.008089), (0.009656, 0.06314, -0.05521), (-0.009656, 0.06314, -0.05521), (0.009656, 0.0369, 0.04917), (-0.009656, 0.0369, 0.04917), (0.009656, 0.05759, -0.05521), (-0.009656, 0.05759, -0.05521), (0.009656, 0.03158, 0.04917), (-0.009656, 0.03158, 0.04917), (0.009656, 0.05096, 0.02142), (0.009656, 0.05096, -0.02746), (-0.009656, 0.05096, -0.02746), (-0.009656, 0.05096, 0.02142), (0.009656, 0.04594, -0.02746), (0.009656, 0.04594, 0.02142), (-0.009656, 0.04594, 0.02142), (-0.009656, 0.04594, -0.02746)], [(85, 89)], [(39, 37, 23, 19), (17, 19, 23, 21), (8, 11, 30, 28), (2, 6, 37, 39), (12, 13, 14, 15, 10, 11, 8, 9), (7, 5, 35, 36), (33, 38, 18, 16), (34, 32, 17, 21), (36, 35, 20, 22), (24, 26, 14, 13), (0, 3, 38, 33), (15, 27, 31, 10), (25, 12, 9, 29), (27, 6, 2, 31), (28, 30, 3, 0), (5, 7, 26, 24), (4, 25, 29, 1), (25, 4, 5, 24), (27, 15, 14, 26), (29, 9, 8, 28), (31, 2, 3, 30), (16, 18, 19, 17), (22, 20, 21, 23), (33, 16, 17, 32), (35, 5, 4, 34), (37, 6, 7, 36), (39, 19, 18, 38), (12, 25, 24, 13), (6, 27, 26, 7), (1, 29, 28, 0), (10, 31, 30, 11), (0, 33, 32, 1), (20, 35, 34, 21), (23, 37, 36, 22), (2, 39, 38, 3), (4, 1, 32, 34), (95, 49, 43, 91), (103, 82, 47, 92), (94, 51, 45, 93), (101, 75, 41, 90), (88, 50, 44, 83), (80, 49, 41, 75), (78, 43, 49, 80), (86, 46, 50, 88), (92, 47, 51, 94), (90, 41, 49, 95), (40, 52, 57, 48), (46, 54, 56, 50), (79, 77, 52, 40), (50, 56, 55, 44), (86, 85, 54, 46), (48, 57, 53, 42), (66, 73, 65, 58), (107, 64, 60, 109), (66, 58, 63, 68), (108, 59, 62, 110), (110, 62, 61, 105), (68, 63, 60, 71), (113, 105, 61, 96), (98, 70, 59, 97), (100, 78, 70, 98), (76, 68, 71, 79), (74, 66, 68, 76), (74, 81, 73, 66), (60, 64, 69, 71), (59, 70, 72, 62), (62, 72, 67, 61), (96, 61, 67, 99), (42, 53, 81, 74), (42, 74, 76, 48), (48, 76, 79, 40), (91, 43, 78, 100), (71, 69, 77, 79), (70, 78, 80, 72), (72, 80, 75, 67), (99, 67, 75, 101), (93, 45, 87, 102), (51, 84, 87, 45), (47, 82, 84, 51), (44, 55, 89, 83), (111, 85, 86, 104), (104, 86, 88, 106), (106, 88, 83, 109), (112, 108, 82, 103), (111, 112, 103, 85), (55, 93, 102, 89), (69, 99, 101, 77), (53, 91, 100, 81), (64, 96, 99, 69), (81, 100, 98, 73), (73, 98, 97, 65), (107, 113, 96, 64), (52, 90, 95, 57), (54, 92, 94, 56), (77, 101, 90, 52), (56, 94, 93, 55), (85, 103, 92, 54), (57, 95, 91, 53), (89, 102, 113, 107), (65, 97, 112, 111), (97, 59, 108, 112), (63, 106, 109, 60), (58, 104, 106, 63), (104, 58, 65, 111), (102, 87, 105, 113), (84, 110, 105, 87), (82, 108, 110, 84), (109, 83, 89, 107), (122, 125, 117, 116), (116, 117, 121, 120), (126, 129, 119, 118), (118, 119, 115, 114), (123, 126, 118, 114), (129, 124, 115, 119), (121, 117, 125, 128), (128, 125, 124, 129), (116, 120, 127, 122), (122, 127, 126, 123), (120, 121, 128, 127), (127, 128, 129, 126), (114, 115, 124, 123), (123, 124, 125, 122)])
me_cube_001.polygons.foreach_set('material_index', [2, 2, 2, 2, 2, 2, 2, 2, 2, 2, 2, 2, 2, 2, 2, 2, 2, 2, 2, 2, 2, 2, 2, 2, 2, 2, 2, 2, 2, 2, 2, 2, 2, 2, 2, 2, 1, 1, 1, 1, 1, 1, 1, 1, 1, 1, 1, 1, 1, 1, 1, 1, 1, 1, 1, 1, 1, 1, 1, 1, 1, 1, 1, 1, 1, 1, 1, 1, 1, 1, 1, 1, 1, 1, 1, 1, 1, 1, 1, 1, 1, 1, 1, 1, 1, 1, 1, 1, 1, 1, 1, 1, 1, 1, 1, 1, 1, 1, 1, 1, 1, 1, 1, 1, 1, 1, 1, 1, 0, 0, 0, 0, 0, 0, 0, 0, 0, 0, 0, 0, 0, 0])
me_cube_001.materials.append(mat_brass)
me_cube_001.materials.append(mat_metal_light)
me_cube_001.materials.append(mat_wood)
me_cube_001.use_remesh_preserve_volume = False
me_cube_001.use_remesh_preserve_attributes = False
me_cube_001.use_mirror_vertex_groups = False
me_cube_001.update()

# ---- objects
ob_street_howitzer_1881 = bpy.data.objects.new('Street_Howitzer_1881', me_cube_015)
ob_remington_1861 = bpy.data.objects.new('Remington_1861', me_cube_004)
ob_bowie_knife = bpy.data.objects.new('Bowie_Knife', me_cube_001)

# ---- transforms, parenting, visibility, modifiers, constraints
ob_street_howitzer_1881.location = (-0.3, 0.0, 0.5)
ob_street_howitzer_1881.lineart.crease_threshold = 0.0
ob_remington_1861.location = (0.0, 0.0, 0.5)
ob_remington_1861.lineart.crease_threshold = 0.0
ob_bowie_knife.location = (0.3, 0.0, 0.5)
ob_bowie_knife.lineart.crease_threshold = 0.0

# ---- collection membership
col_collection_1.objects.link(ob_street_howitzer_1881)
col_collection_1.objects.link(ob_remington_1861)
col_collection_1.objects.link(ob_bowie_knife)

# ---- scene / render settings (as saved in the file)
scene.frame_start = 1; scene.frame_end = 250; scene.frame_set(1)
scene.render.engine = 'CYCLES'
scene.render.dither_intensity = 0.0
scene.render.film_transparent = True
scene.cycles.use_denoising = False
scene.cycles.samples = 128
scene.cycles.sampling_pattern = 'TABULATED_SOBOL'
scene.cycles.use_adaptive_sampling = False
scene.cycles.use_light_tree = False
scene.cycles.blur_glossy = 0.0
scene.cycles.sample_clamp_indirect = 0.0
scene.view_settings.view_transform = 'Standard'
bpy.context.view_layer.update()

# ---- added for rendering (the .blend has no active camera and no usable light): camera, sun
cam_auto = bpy.data.cameras.new('AutoCamera')
cam_auto.lens = 50.0
cam_auto.sensor_width = 36.0
cam_auto.clip_end = 1000.0
ob_auto_camera = bpy.data.objects.new('AutoCamera', cam_auto)
scene.collection.objects.link(ob_auto_camera)
ob_auto_camera.location = (0.760394, -0.999991, 1.10766)
ob_auto_camera.rotation_euler = (1.09748, -7.21219e-08, 0.694738)
scene.camera = ob_auto_camera
light_auto_sun = bpy.data.lights.new('AutoSun', 'SUN')
light_auto_sun.energy = 3.0
light_auto_sun.angle = 0.0523599
ob_auto_sun = bpy.data.objects.new('AutoSun', light_auto_sun)
scene.collection.objects.link(ob_auto_sun)
ob_auto_sun.rotation_euler = (0.872665, 0.174533, 0.523599)
bpy.context.view_layer.update()
